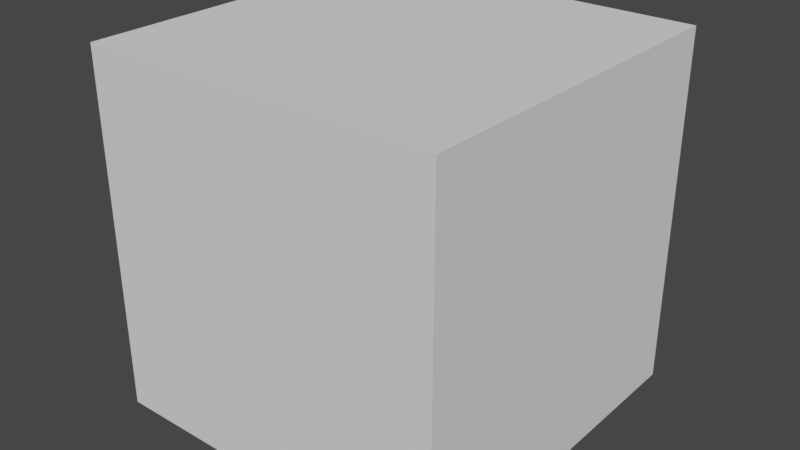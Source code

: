 # Source: Synapse9.blend  (saved by Blender 2.93.21; exported with 4.5.12 LTS)
import bpy
from mathutils import Matrix  # noqa: F401  (used for matrix-valued properties, if any)

bpy.ops.wm.read_factory_settings(use_empty=True)
scene = bpy.context.scene
scene.name = 'Scene'

# ---- collections
col_collection = bpy.data.collections.new('Collection'); scene.collection.children.link(col_collection)

# ---- materials (node trees are filled in below, after node groups)
mat_mol_glu_mat = bpy.data.materials.new('mol_glu_mat')
mat_mol_glu_mat.use_transparent_shadow = False
mat_mol_glu_mat.diffuse_color = (1.0, 0.0, 0.0, 1.0)
mat_mol_nmdar_0_mat = bpy.data.materials.new('mol_NMDAR_0_mat')
mat_mol_nmdar_0_mat.use_transparent_shadow = False
mat_mol_nmdar_0_mat.diffuse_color = (0.0, 1.0, 0.0, 1.0)
mat_mol_nmdar_1_mat = bpy.data.materials.new('mol_NMDAR_1_mat')
mat_mol_nmdar_1_mat.use_transparent_shadow = False
mat_mol_nmdar_1_mat.diffuse_color = (0.0, 0.0, 1.0, 1.0)
mat_mol_nmdar_2_mat = bpy.data.materials.new('mol_NMDAR_2_mat')
mat_mol_nmdar_2_mat.use_transparent_shadow = False
mat_mol_nmdar_2_mat.diffuse_color = (0.0, 1.0, 1.0, 1.0)
mat_mol_nmdar_d_mat = bpy.data.materials.new('mol_NMDAR_D_mat')
mat_mol_nmdar_d_mat.use_transparent_shadow = False
mat_mol_nmdar_d_mat.diffuse_color = (1.0, 0.0, 1.0, 1.0)
mat_mol_nmdar_0b_mat = bpy.data.materials.new('mol_NMDAR_0B_mat')
mat_mol_nmdar_0b_mat.use_transparent_shadow = False
mat_mol_nmdar_0b_mat.diffuse_color = (1.0, 1.0, 0.0, 1.0)
mat_mol_nmdar_1b_mat = bpy.data.materials.new('mol_NMDAR_1B_mat')
mat_mol_nmdar_1b_mat.use_transparent_shadow = False
mat_mol_nmdar_1b_mat.diffuse_color = (1.0, 1.0, 1.0, 1.0)
mat_mol_nmdar_2b_mat = bpy.data.materials.new('mol_NMDAR_2B_mat')
mat_mol_nmdar_2b_mat.use_transparent_shadow = False
mat_mol_nmdar_2b_mat.diffuse_color = (0.0, 0.0, 0.0, 1.0)
mat_mol_nmdar_db_mat = bpy.data.materials.new('mol_NMDAR_DB_mat')
mat_mol_nmdar_db_mat.use_transparent_shadow = False
mat_mol_nmdar_db_mat.diffuse_color = (1.0, 0.0, 0.0, 1.0)
mat_mol_nmdar_mat = bpy.data.materials.new('mol_NMDAR_mat')
mat_mol_nmdar_mat.use_transparent_shadow = False
mat_mol_nmdar_mat.diffuse_color = (0.0, 1.0, 0.0, 1.0)
mat_mol_nmdar_b_mat = bpy.data.materials.new('mol_NMDAR_B_mat')
mat_mol_nmdar_b_mat.use_transparent_shadow = False
mat_mol_nmdar_b_mat.diffuse_color = (0.0, 0.0, 1.0, 1.0)
mat_mol_ca2_mat = bpy.data.materials.new('mol_Ca2_mat')
mat_mol_ca2_mat.use_transparent_shadow = False
mat_mol_ca2_mat.diffuse_color = (0.0, 1.0, 1.0, 1.0)
mat_bnd_unset_mat_030 = bpy.data.materials.new('bnd_unset_mat.030')
mat_bnd_unset_mat_030.alpha_threshold = 0.0
mat_bnd_unset_mat_030.use_transparent_shadow = False
mat_bnd_unset_mat_030.roughness = 0.5
mat_1_mat_015 = bpy.data.materials.new('1_mat.015')
mat_1_mat_015.alpha_threshold = 0.0
mat_1_mat_015.use_transparent_shadow = False
mat_1_mat_015.diffuse_color = (0.3289, 0.1564, 0.8, 1.0)
mat_1_mat_015.roughness = 0.5
mat_bnd_unset_mat_031 = bpy.data.materials.new('bnd_unset_mat.031')
mat_bnd_unset_mat_031.use_transparent_shadow = False
mat_bnd_unset_mat_001 = bpy.data.materials.new('bnd_unset_mat.001')
mat_bnd_unset_mat_001.alpha_threshold = 0.0
mat_bnd_unset_mat_001.use_transparent_shadow = False
mat_bnd_unset_mat_001.roughness = 0.5
mat_1_mat_001 = bpy.data.materials.new('1_mat.001')
mat_1_mat_001.alpha_threshold = 0.0
mat_1_mat_001.use_transparent_shadow = False
mat_1_mat_001.diffuse_color = (0.3289, 0.1564, 0.8, 1.0)
mat_1_mat_001.roughness = 0.5
mat_bnd_unset_mat_002 = bpy.data.materials.new('bnd_unset_mat.002')
mat_bnd_unset_mat_002.use_transparent_shadow = False
mat_bnd_unset_mat_006 = bpy.data.materials.new('bnd_unset_mat.006')
mat_bnd_unset_mat_006.alpha_threshold = 0.0
mat_bnd_unset_mat_006.use_transparent_shadow = False
mat_bnd_unset_mat_006.roughness = 0.5
mat_1_mat_004 = bpy.data.materials.new('1_mat.004')
mat_1_mat_004.alpha_threshold = 0.0
mat_1_mat_004.use_transparent_shadow = False
mat_1_mat_004.diffuse_color = (0.3289, 0.1564, 0.8, 1.0)
mat_1_mat_004.roughness = 0.5
mat_bnd_unset_mat_005 = bpy.data.materials.new('bnd_unset_mat.005')
mat_bnd_unset_mat_005.use_transparent_shadow = False
mat_bnd_unset_mat_004 = bpy.data.materials.new('bnd_unset_mat.004')
mat_bnd_unset_mat_004.alpha_threshold = 0.0
mat_bnd_unset_mat_004.use_transparent_shadow = False
mat_bnd_unset_mat_004.roughness = 0.5
mat_1_mat_002 = bpy.data.materials.new('1_mat.002')
mat_1_mat_002.alpha_threshold = 0.0
mat_1_mat_002.use_transparent_shadow = False
mat_1_mat_002.diffuse_color = (0.3289, 0.1564, 0.8, 1.0)
mat_1_mat_002.roughness = 0.5
mat_bnd_unset_mat_003 = bpy.data.materials.new('bnd_unset_mat.003')
mat_bnd_unset_mat_003.use_transparent_shadow = False

# ---- material node trees
mat_1_mat_015.use_nodes = True; mat_1_mat_015.node_tree.nodes.clear()
_N = mat_1_mat_015.node_tree.nodes; _L = mat_1_mat_015.node_tree.links
n0 = _N.new('ShaderNodeOutputMaterial'); n0.name = 'Material Output'; n0.location = (305, 301)
n1 = _N.new('ShaderNodeBsdfDiffuse'); n1.name = 'Diffuse BSDF'; n1.location = (15, 301)
n2 = _N.new('ShaderNodeAttribute'); n2.name = 'Attribute'; n2.location = (-204, 342)
n2.attribute_name = 'MDSBK1'
n3 = _N.new('ShaderNodeAttribute'); n3.name = 'Attribute.001'; n3.location = (-203, 215)
n3.attribute_name = 'MDSBK2'
_L.new(n1.outputs[0], n0.inputs[0])
_L.new(n2.outputs[0], n1.inputs[0])
n0.is_active_output = True
mat_1_mat_001.use_nodes = True; mat_1_mat_001.node_tree.nodes.clear()
_N = mat_1_mat_001.node_tree.nodes; _L = mat_1_mat_001.node_tree.links
n0 = _N.new('ShaderNodeOutputMaterial'); n0.name = 'Material Output'; n0.location = (305, 301)
n1 = _N.new('ShaderNodeBsdfDiffuse'); n1.name = 'Diffuse BSDF'; n1.location = (15, 301)
n2 = _N.new('ShaderNodeAttribute'); n2.name = 'Attribute'; n2.location = (-204, 342)
n2.attribute_name = 'MDSBK1'
n3 = _N.new('ShaderNodeAttribute'); n3.name = 'Attribute.001'; n3.location = (-203, 215)
n3.attribute_name = 'MDSBK2'
_L.new(n1.outputs[0], n0.inputs[0])
_L.new(n2.outputs[0], n1.inputs[0])
n0.is_active_output = True
mat_1_mat_004.use_nodes = True; mat_1_mat_004.node_tree.nodes.clear()
_N = mat_1_mat_004.node_tree.nodes; _L = mat_1_mat_004.node_tree.links
n0 = _N.new('ShaderNodeOutputMaterial'); n0.name = 'Material Output'; n0.location = (305, 301)
n1 = _N.new('ShaderNodeBsdfDiffuse'); n1.name = 'Diffuse BSDF'; n1.location = (15, 301)
n2 = _N.new('ShaderNodeAttribute'); n2.name = 'Attribute'; n2.location = (-204, 342)
n2.attribute_name = 'MDSBK1'
n3 = _N.new('ShaderNodeAttribute'); n3.name = 'Attribute.001'; n3.location = (-203, 215)
n3.attribute_name = 'MDSBK2'
_L.new(n1.outputs[0], n0.inputs[0])
_L.new(n2.outputs[0], n1.inputs[0])
n0.is_active_output = True
mat_1_mat_002.use_nodes = True; mat_1_mat_002.node_tree.nodes.clear()
_N = mat_1_mat_002.node_tree.nodes; _L = mat_1_mat_002.node_tree.links
n0 = _N.new('ShaderNodeOutputMaterial'); n0.name = 'Material Output'; n0.location = (305, 301)
n1 = _N.new('ShaderNodeBsdfDiffuse'); n1.name = 'Diffuse BSDF'; n1.location = (15, 301)
n2 = _N.new('ShaderNodeAttribute'); n2.name = 'Attribute'; n2.location = (-204, 342)
n2.attribute_name = 'MDSBK1'
n3 = _N.new('ShaderNodeAttribute'); n3.name = 'Attribute.001'; n3.location = (-203, 215)
n3.attribute_name = 'MDSBK2'
_L.new(n1.outputs[0], n0.inputs[0])
_L.new(n2.outputs[0], n1.inputs[0])
n0.is_active_output = True

# ---- world
world_world = bpy.data.worlds.new('World'); scene.world = world_world
world_world.use_nodes = True; world_world.node_tree.nodes.clear()
_N = world_world.node_tree.nodes; _L = world_world.node_tree.links
n0 = _N.new('ShaderNodeOutputWorld'); n0.name = 'World Output'; n0.location = (300, 300)
n1 = _N.new('ShaderNodeBackground'); n1.name = 'Background'; n1.location = (10, 300)
n1.inputs[0].default_value = (0.05088, 0.05088, 0.05088, 1.0)
_L.new(n1.outputs[0], n0.inputs[0])
n0.is_active_output = True
world_world.color = (0.05088, 0.05088, 0.05088)
world_world.use_sun_shadow = False
world_world.sun_shadow_jitter_overblur = 0.0

# ---- meshes
me_mol_glu_shape = bpy.data.meshes.new('mol_glu_shape')
me_mol_glu_shape.from_pydata([(0.0, 0.0, -0.005), (0.003618, -0.002629, -0.002236), (-0.001382, -0.004253, -0.002236), (-0.004472, 0.0, -0.002236), (-0.001382, 0.004253, -0.002236), (0.003618, 0.002629, -0.002236), (0.001382, -0.004253, 0.002236), (-0.003618, -0.002629, 0.002236), (-0.003618, 0.002629, 0.002236), (0.001382, 0.004253, 0.002236), (0.004472, 0.0, 0.002236), (0.0, 0.0, 0.005), (-0.0008123, -0.0025, -0.004253), (0.002127, -0.001545, -0.004253), (0.001314, -0.004045, -0.002629), (0.002127, 0.001545, -0.004253), (0.004253, 0.0, -0.002629), (-0.002629, 0.0, -0.004253), (-0.003441, -0.0025, -0.002629), (-0.0008123, 0.0025, -0.004253), (-0.003441, 0.0025, -0.002629), (0.001314, 0.004045, -0.002629), (0.004755, 0.001545, 0.0), (0.004755, -0.001545, 0.0), (0.002939, -0.004045, 0.0), (0.0, -0.005, 0.0), (-0.002939, -0.004045, 0.0), (-0.004755, -0.001545, 0.0), (-0.004755, 0.001545, 0.0), (-0.002939, 0.004045, 0.0), (0.0, 0.005, 0.0), (0.002939, 0.004045, 0.0), (0.003441, -0.0025, 0.002629), (-0.001314, -0.004045, 0.002629), (-0.004253, 0.0, 0.002629), (-0.001314, 0.004045, 0.002629), (0.003441, 0.0025, 0.002629), (0.002629, 0.0, 0.004253), (0.0008123, -0.0025, 0.004253), (-0.002127, -0.001545, 0.004253), (-0.002127, 0.001545, 0.004253), (0.0008123, 0.0025, 0.004253)], [], [(14, 2, 12), (12, 13, 14), (1, 14, 13), (12, 0, 13), (16, 1, 13), (13, 15, 16), (5, 16, 15), (13, 0, 15), (18, 3, 17), (17, 12, 18), (2, 18, 12), (17, 0, 12), (20, 4, 19), (19, 17, 20), (3, 20, 17), (19, 0, 17), (21, 5, 15), (15, 19, 21), (4, 21, 19), (15, 0, 19), (23, 1, 16), (16, 22, 23), (10, 23, 22), (22, 16, 5), (25, 2, 14), (14, 24, 25), (6, 25, 24), (24, 14, 1), (27, 3, 18), (18, 26, 27), (7, 27, 26), (26, 18, 2), (29, 4, 20), (20, 28, 29), (8, 29, 28), (28, 20, 3), (31, 5, 21), (21, 30, 31), (9, 31, 30), (30, 21, 4), (32, 6, 24), (24, 23, 32), (10, 32, 23), (23, 24, 1), (33, 7, 26), (26, 25, 33), (6, 33, 25), (25, 26, 2), (34, 8, 28), (28, 27, 34), (7, 34, 27), (27, 28, 3), (35, 9, 30), (30, 29, 35), (8, 35, 29), (29, 30, 4), (36, 10, 22), (22, 31, 36), (9, 36, 31), (31, 22, 5), (38, 6, 32), (32, 37, 38), (11, 38, 37), (37, 32, 10), (39, 7, 33), (33, 38, 39), (11, 39, 38), (38, 33, 6), (40, 8, 34), (34, 39, 40), (11, 40, 39), (39, 34, 7), (41, 9, 35), (35, 40, 41), (11, 41, 40), (40, 35, 8), (37, 10, 36), (36, 41, 37), (11, 37, 41), (41, 36, 9)])
me_mol_glu_shape.materials.append(mat_mol_glu_mat)
me_mol_glu_shape.use_remesh_fix_poles = True
me_mol_glu_shape.use_remesh_preserve_attributes = False
me_mol_glu_shape.update()
me_mol_nmdar_0_shape = bpy.data.meshes.new('mol_NMDAR_0_shape')
me_mol_nmdar_0_shape.from_pydata([(0.0, 0.0, -0.005), (0.003618, -0.002629, -0.002236), (-0.001382, -0.004253, -0.002236), (-0.004472, 0.0, -0.002236), (-0.001382, 0.004253, -0.002236), (0.003618, 0.002629, -0.002236), (0.001382, -0.004253, 0.002236), (-0.003618, -0.002629, 0.002236), (-0.003618, 0.002629, 0.002236), (0.001382, 0.004253, 0.002236), (0.004472, 0.0, 0.002236), (0.0, 0.0, 0.005), (-0.0008123, -0.0025, -0.004253), (0.002127, -0.001545, -0.004253), (0.001314, -0.004045, -0.002629), (0.002127, 0.001545, -0.004253), (0.004253, 0.0, -0.002629), (-0.002629, 0.0, -0.004253), (-0.003441, -0.0025, -0.002629), (-0.0008123, 0.0025, -0.004253), (-0.003441, 0.0025, -0.002629), (0.001314, 0.004045, -0.002629), (0.004755, 0.001545, 0.0), (0.004755, -0.001545, 0.0), (0.002939, -0.004045, 0.0), (0.0, -0.005, 0.0), (-0.002939, -0.004045, 0.0), (-0.004755, -0.001545, 0.0), (-0.004755, 0.001545, 0.0), (-0.002939, 0.004045, 0.0), (0.0, 0.005, 0.0), (0.002939, 0.004045, 0.0), (0.003441, -0.0025, 0.002629), (-0.001314, -0.004045, 0.002629), (-0.004253, 0.0, 0.002629), (-0.001314, 0.004045, 0.002629), (0.003441, 0.0025, 0.002629), (0.002629, 0.0, 0.004253), (0.0008123, -0.0025, 0.004253), (-0.002127, -0.001545, 0.004253), (-0.002127, 0.001545, 0.004253), (0.0008123, 0.0025, 0.004253)], [], [(14, 2, 12), (12, 13, 14), (1, 14, 13), (12, 0, 13), (16, 1, 13), (13, 15, 16), (5, 16, 15), (13, 0, 15), (18, 3, 17), (17, 12, 18), (2, 18, 12), (17, 0, 12), (20, 4, 19), (19, 17, 20), (3, 20, 17), (19, 0, 17), (21, 5, 15), (15, 19, 21), (4, 21, 19), (15, 0, 19), (23, 1, 16), (16, 22, 23), (10, 23, 22), (22, 16, 5), (25, 2, 14), (14, 24, 25), (6, 25, 24), (24, 14, 1), (27, 3, 18), (18, 26, 27), (7, 27, 26), (26, 18, 2), (29, 4, 20), (20, 28, 29), (8, 29, 28), (28, 20, 3), (31, 5, 21), (21, 30, 31), (9, 31, 30), (30, 21, 4), (32, 6, 24), (24, 23, 32), (10, 32, 23), (23, 24, 1), (33, 7, 26), (26, 25, 33), (6, 33, 25), (25, 26, 2), (34, 8, 28), (28, 27, 34), (7, 34, 27), (27, 28, 3), (35, 9, 30), (30, 29, 35), (8, 35, 29), (29, 30, 4), (36, 10, 22), (22, 31, 36), (9, 36, 31), (31, 22, 5), (38, 6, 32), (32, 37, 38), (11, 38, 37), (37, 32, 10), (39, 7, 33), (33, 38, 39), (11, 39, 38), (38, 33, 6), (40, 8, 34), (34, 39, 40), (11, 40, 39), (39, 34, 7), (41, 9, 35), (35, 40, 41), (11, 41, 40), (40, 35, 8), (37, 10, 36), (36, 41, 37), (11, 37, 41), (41, 36, 9)])
me_mol_nmdar_0_shape.materials.append(mat_mol_nmdar_0_mat)
me_mol_nmdar_0_shape.use_remesh_fix_poles = True
me_mol_nmdar_0_shape.use_remesh_preserve_attributes = False
me_mol_nmdar_0_shape.update()
me_mol_nmdar_1_shape = bpy.data.meshes.new('mol_NMDAR_1_shape')
me_mol_nmdar_1_shape.from_pydata([(0.0, 0.0, -0.005), (0.003618, -0.002629, -0.002236), (-0.001382, -0.004253, -0.002236), (-0.004472, 0.0, -0.002236), (-0.001382, 0.004253, -0.002236), (0.003618, 0.002629, -0.002236), (0.001382, -0.004253, 0.002236), (-0.003618, -0.002629, 0.002236), (-0.003618, 0.002629, 0.002236), (0.001382, 0.004253, 0.002236), (0.004472, 0.0, 0.002236), (0.0, 0.0, 0.005), (-0.0008123, -0.0025, -0.004253), (0.002127, -0.001545, -0.004253), (0.001314, -0.004045, -0.002629), (0.002127, 0.001545, -0.004253), (0.004253, 0.0, -0.002629), (-0.002629, 0.0, -0.004253), (-0.003441, -0.0025, -0.002629), (-0.0008123, 0.0025, -0.004253), (-0.003441, 0.0025, -0.002629), (0.001314, 0.004045, -0.002629), (0.004755, 0.001545, 0.0), (0.004755, -0.001545, 0.0), (0.002939, -0.004045, 0.0), (0.0, -0.005, 0.0), (-0.002939, -0.004045, 0.0), (-0.004755, -0.001545, 0.0), (-0.004755, 0.001545, 0.0), (-0.002939, 0.004045, 0.0), (0.0, 0.005, 0.0), (0.002939, 0.004045, 0.0), (0.003441, -0.0025, 0.002629), (-0.001314, -0.004045, 0.002629), (-0.004253, 0.0, 0.002629), (-0.001314, 0.004045, 0.002629), (0.003441, 0.0025, 0.002629), (0.002629, 0.0, 0.004253), (0.0008123, -0.0025, 0.004253), (-0.002127, -0.001545, 0.004253), (-0.002127, 0.001545, 0.004253), (0.0008123, 0.0025, 0.004253)], [], [(14, 2, 12), (12, 13, 14), (1, 14, 13), (12, 0, 13), (16, 1, 13), (13, 15, 16), (5, 16, 15), (13, 0, 15), (18, 3, 17), (17, 12, 18), (2, 18, 12), (17, 0, 12), (20, 4, 19), (19, 17, 20), (3, 20, 17), (19, 0, 17), (21, 5, 15), (15, 19, 21), (4, 21, 19), (15, 0, 19), (23, 1, 16), (16, 22, 23), (10, 23, 22), (22, 16, 5), (25, 2, 14), (14, 24, 25), (6, 25, 24), (24, 14, 1), (27, 3, 18), (18, 26, 27), (7, 27, 26), (26, 18, 2), (29, 4, 20), (20, 28, 29), (8, 29, 28), (28, 20, 3), (31, 5, 21), (21, 30, 31), (9, 31, 30), (30, 21, 4), (32, 6, 24), (24, 23, 32), (10, 32, 23), (23, 24, 1), (33, 7, 26), (26, 25, 33), (6, 33, 25), (25, 26, 2), (34, 8, 28), (28, 27, 34), (7, 34, 27), (27, 28, 3), (35, 9, 30), (30, 29, 35), (8, 35, 29), (29, 30, 4), (36, 10, 22), (22, 31, 36), (9, 36, 31), (31, 22, 5), (38, 6, 32), (32, 37, 38), (11, 38, 37), (37, 32, 10), (39, 7, 33), (33, 38, 39), (11, 39, 38), (38, 33, 6), (40, 8, 34), (34, 39, 40), (11, 40, 39), (39, 34, 7), (41, 9, 35), (35, 40, 41), (11, 41, 40), (40, 35, 8), (37, 10, 36), (36, 41, 37), (11, 37, 41), (41, 36, 9)])
me_mol_nmdar_1_shape.materials.append(mat_mol_nmdar_1_mat)
me_mol_nmdar_1_shape.use_remesh_fix_poles = True
me_mol_nmdar_1_shape.use_remesh_preserve_attributes = False
me_mol_nmdar_1_shape.update()
me_mol_nmdar_2_shape = bpy.data.meshes.new('mol_NMDAR_2_shape')
me_mol_nmdar_2_shape.from_pydata([(0.0, 0.0, -0.005), (0.003618, -0.002629, -0.002236), (-0.001382, -0.004253, -0.002236), (-0.004472, 0.0, -0.002236), (-0.001382, 0.004253, -0.002236), (0.003618, 0.002629, -0.002236), (0.001382, -0.004253, 0.002236), (-0.003618, -0.002629, 0.002236), (-0.003618, 0.002629, 0.002236), (0.001382, 0.004253, 0.002236), (0.004472, 0.0, 0.002236), (0.0, 0.0, 0.005), (-0.0008123, -0.0025, -0.004253), (0.002127, -0.001545, -0.004253), (0.001314, -0.004045, -0.002629), (0.002127, 0.001545, -0.004253), (0.004253, 0.0, -0.002629), (-0.002629, 0.0, -0.004253), (-0.003441, -0.0025, -0.002629), (-0.0008123, 0.0025, -0.004253), (-0.003441, 0.0025, -0.002629), (0.001314, 0.004045, -0.002629), (0.004755, 0.001545, 0.0), (0.004755, -0.001545, 0.0), (0.002939, -0.004045, 0.0), (0.0, -0.005, 0.0), (-0.002939, -0.004045, 0.0), (-0.004755, -0.001545, 0.0), (-0.004755, 0.001545, 0.0), (-0.002939, 0.004045, 0.0), (0.0, 0.005, 0.0), (0.002939, 0.004045, 0.0), (0.003441, -0.0025, 0.002629), (-0.001314, -0.004045, 0.002629), (-0.004253, 0.0, 0.002629), (-0.001314, 0.004045, 0.002629), (0.003441, 0.0025, 0.002629), (0.002629, 0.0, 0.004253), (0.0008123, -0.0025, 0.004253), (-0.002127, -0.001545, 0.004253), (-0.002127, 0.001545, 0.004253), (0.0008123, 0.0025, 0.004253)], [], [(14, 2, 12), (12, 13, 14), (1, 14, 13), (12, 0, 13), (16, 1, 13), (13, 15, 16), (5, 16, 15), (13, 0, 15), (18, 3, 17), (17, 12, 18), (2, 18, 12), (17, 0, 12), (20, 4, 19), (19, 17, 20), (3, 20, 17), (19, 0, 17), (21, 5, 15), (15, 19, 21), (4, 21, 19), (15, 0, 19), (23, 1, 16), (16, 22, 23), (10, 23, 22), (22, 16, 5), (25, 2, 14), (14, 24, 25), (6, 25, 24), (24, 14, 1), (27, 3, 18), (18, 26, 27), (7, 27, 26), (26, 18, 2), (29, 4, 20), (20, 28, 29), (8, 29, 28), (28, 20, 3), (31, 5, 21), (21, 30, 31), (9, 31, 30), (30, 21, 4), (32, 6, 24), (24, 23, 32), (10, 32, 23), (23, 24, 1), (33, 7, 26), (26, 25, 33), (6, 33, 25), (25, 26, 2), (34, 8, 28), (28, 27, 34), (7, 34, 27), (27, 28, 3), (35, 9, 30), (30, 29, 35), (8, 35, 29), (29, 30, 4), (36, 10, 22), (22, 31, 36), (9, 36, 31), (31, 22, 5), (38, 6, 32), (32, 37, 38), (11, 38, 37), (37, 32, 10), (39, 7, 33), (33, 38, 39), (11, 39, 38), (38, 33, 6), (40, 8, 34), (34, 39, 40), (11, 40, 39), (39, 34, 7), (41, 9, 35), (35, 40, 41), (11, 41, 40), (40, 35, 8), (37, 10, 36), (36, 41, 37), (11, 37, 41), (41, 36, 9)])
me_mol_nmdar_2_shape.materials.append(mat_mol_nmdar_2_mat)
me_mol_nmdar_2_shape.use_remesh_fix_poles = True
me_mol_nmdar_2_shape.use_remesh_preserve_attributes = False
me_mol_nmdar_2_shape.update()
me_mol_nmdar_d_shape = bpy.data.meshes.new('mol_NMDAR_D_shape')
me_mol_nmdar_d_shape.from_pydata([(0.0, 0.0, -0.005), (0.003618, -0.002629, -0.002236), (-0.001382, -0.004253, -0.002236), (-0.004472, 0.0, -0.002236), (-0.001382, 0.004253, -0.002236), (0.003618, 0.002629, -0.002236), (0.001382, -0.004253, 0.002236), (-0.003618, -0.002629, 0.002236), (-0.003618, 0.002629, 0.002236), (0.001382, 0.004253, 0.002236), (0.004472, 0.0, 0.002236), (0.0, 0.0, 0.005), (-0.0008123, -0.0025, -0.004253), (0.002127, -0.001545, -0.004253), (0.001314, -0.004045, -0.002629), (0.002127, 0.001545, -0.004253), (0.004253, 0.0, -0.002629), (-0.002629, 0.0, -0.004253), (-0.003441, -0.0025, -0.002629), (-0.0008123, 0.0025, -0.004253), (-0.003441, 0.0025, -0.002629), (0.001314, 0.004045, -0.002629), (0.004755, 0.001545, 0.0), (0.004755, -0.001545, 0.0), (0.002939, -0.004045, 0.0), (0.0, -0.005, 0.0), (-0.002939, -0.004045, 0.0), (-0.004755, -0.001545, 0.0), (-0.004755, 0.001545, 0.0), (-0.002939, 0.004045, 0.0), (0.0, 0.005, 0.0), (0.002939, 0.004045, 0.0), (0.003441, -0.0025, 0.002629), (-0.001314, -0.004045, 0.002629), (-0.004253, 0.0, 0.002629), (-0.001314, 0.004045, 0.002629), (0.003441, 0.0025, 0.002629), (0.002629, 0.0, 0.004253), (0.0008123, -0.0025, 0.004253), (-0.002127, -0.001545, 0.004253), (-0.002127, 0.001545, 0.004253), (0.0008123, 0.0025, 0.004253)], [], [(14, 2, 12), (12, 13, 14), (1, 14, 13), (12, 0, 13), (16, 1, 13), (13, 15, 16), (5, 16, 15), (13, 0, 15), (18, 3, 17), (17, 12, 18), (2, 18, 12), (17, 0, 12), (20, 4, 19), (19, 17, 20), (3, 20, 17), (19, 0, 17), (21, 5, 15), (15, 19, 21), (4, 21, 19), (15, 0, 19), (23, 1, 16), (16, 22, 23), (10, 23, 22), (22, 16, 5), (25, 2, 14), (14, 24, 25), (6, 25, 24), (24, 14, 1), (27, 3, 18), (18, 26, 27), (7, 27, 26), (26, 18, 2), (29, 4, 20), (20, 28, 29), (8, 29, 28), (28, 20, 3), (31, 5, 21), (21, 30, 31), (9, 31, 30), (30, 21, 4), (32, 6, 24), (24, 23, 32), (10, 32, 23), (23, 24, 1), (33, 7, 26), (26, 25, 33), (6, 33, 25), (25, 26, 2), (34, 8, 28), (28, 27, 34), (7, 34, 27), (27, 28, 3), (35, 9, 30), (30, 29, 35), (8, 35, 29), (29, 30, 4), (36, 10, 22), (22, 31, 36), (9, 36, 31), (31, 22, 5), (38, 6, 32), (32, 37, 38), (11, 38, 37), (37, 32, 10), (39, 7, 33), (33, 38, 39), (11, 39, 38), (38, 33, 6), (40, 8, 34), (34, 39, 40), (11, 40, 39), (39, 34, 7), (41, 9, 35), (35, 40, 41), (11, 41, 40), (40, 35, 8), (37, 10, 36), (36, 41, 37), (11, 37, 41), (41, 36, 9)])
me_mol_nmdar_d_shape.materials.append(mat_mol_nmdar_d_mat)
me_mol_nmdar_d_shape.use_remesh_fix_poles = True
me_mol_nmdar_d_shape.use_remesh_preserve_attributes = False
me_mol_nmdar_d_shape.update()
me_mol_nmdar_0b_shape = bpy.data.meshes.new('mol_NMDAR_0B_shape')
me_mol_nmdar_0b_shape.from_pydata([(0.0, 0.0, -0.005), (0.003618, -0.002629, -0.002236), (-0.001382, -0.004253, -0.002236), (-0.004472, 0.0, -0.002236), (-0.001382, 0.004253, -0.002236), (0.003618, 0.002629, -0.002236), (0.001382, -0.004253, 0.002236), (-0.003618, -0.002629, 0.002236), (-0.003618, 0.002629, 0.002236), (0.001382, 0.004253, 0.002236), (0.004472, 0.0, 0.002236), (0.0, 0.0, 0.005), (-0.0008123, -0.0025, -0.004253), (0.002127, -0.001545, -0.004253), (0.001314, -0.004045, -0.002629), (0.002127, 0.001545, -0.004253), (0.004253, 0.0, -0.002629), (-0.002629, 0.0, -0.004253), (-0.003441, -0.0025, -0.002629), (-0.0008123, 0.0025, -0.004253), (-0.003441, 0.0025, -0.002629), (0.001314, 0.004045, -0.002629), (0.004755, 0.001545, 0.0), (0.004755, -0.001545, 0.0), (0.002939, -0.004045, 0.0), (0.0, -0.005, 0.0), (-0.002939, -0.004045, 0.0), (-0.004755, -0.001545, 0.0), (-0.004755, 0.001545, 0.0), (-0.002939, 0.004045, 0.0), (0.0, 0.005, 0.0), (0.002939, 0.004045, 0.0), (0.003441, -0.0025, 0.002629), (-0.001314, -0.004045, 0.002629), (-0.004253, 0.0, 0.002629), (-0.001314, 0.004045, 0.002629), (0.003441, 0.0025, 0.002629), (0.002629, 0.0, 0.004253), (0.0008123, -0.0025, 0.004253), (-0.002127, -0.001545, 0.004253), (-0.002127, 0.001545, 0.004253), (0.0008123, 0.0025, 0.004253)], [], [(14, 2, 12), (12, 13, 14), (1, 14, 13), (12, 0, 13), (16, 1, 13), (13, 15, 16), (5, 16, 15), (13, 0, 15), (18, 3, 17), (17, 12, 18), (2, 18, 12), (17, 0, 12), (20, 4, 19), (19, 17, 20), (3, 20, 17), (19, 0, 17), (21, 5, 15), (15, 19, 21), (4, 21, 19), (15, 0, 19), (23, 1, 16), (16, 22, 23), (10, 23, 22), (22, 16, 5), (25, 2, 14), (14, 24, 25), (6, 25, 24), (24, 14, 1), (27, 3, 18), (18, 26, 27), (7, 27, 26), (26, 18, 2), (29, 4, 20), (20, 28, 29), (8, 29, 28), (28, 20, 3), (31, 5, 21), (21, 30, 31), (9, 31, 30), (30, 21, 4), (32, 6, 24), (24, 23, 32), (10, 32, 23), (23, 24, 1), (33, 7, 26), (26, 25, 33), (6, 33, 25), (25, 26, 2), (34, 8, 28), (28, 27, 34), (7, 34, 27), (27, 28, 3), (35, 9, 30), (30, 29, 35), (8, 35, 29), (29, 30, 4), (36, 10, 22), (22, 31, 36), (9, 36, 31), (31, 22, 5), (38, 6, 32), (32, 37, 38), (11, 38, 37), (37, 32, 10), (39, 7, 33), (33, 38, 39), (11, 39, 38), (38, 33, 6), (40, 8, 34), (34, 39, 40), (11, 40, 39), (39, 34, 7), (41, 9, 35), (35, 40, 41), (11, 41, 40), (40, 35, 8), (37, 10, 36), (36, 41, 37), (11, 37, 41), (41, 36, 9)])
me_mol_nmdar_0b_shape.materials.append(mat_mol_nmdar_0b_mat)
me_mol_nmdar_0b_shape.use_remesh_fix_poles = True
me_mol_nmdar_0b_shape.use_remesh_preserve_attributes = False
me_mol_nmdar_0b_shape.update()
me_mol_nmdar_1b_shape = bpy.data.meshes.new('mol_NMDAR_1B_shape')
me_mol_nmdar_1b_shape.from_pydata([(0.0, 0.0, -0.005), (0.003618, -0.002629, -0.002236), (-0.001382, -0.004253, -0.002236), (-0.004472, 0.0, -0.002236), (-0.001382, 0.004253, -0.002236), (0.003618, 0.002629, -0.002236), (0.001382, -0.004253, 0.002236), (-0.003618, -0.002629, 0.002236), (-0.003618, 0.002629, 0.002236), (0.001382, 0.004253, 0.002236), (0.004472, 0.0, 0.002236), (0.0, 0.0, 0.005), (-0.0008123, -0.0025, -0.004253), (0.002127, -0.001545, -0.004253), (0.001314, -0.004045, -0.002629), (0.002127, 0.001545, -0.004253), (0.004253, 0.0, -0.002629), (-0.002629, 0.0, -0.004253), (-0.003441, -0.0025, -0.002629), (-0.0008123, 0.0025, -0.004253), (-0.003441, 0.0025, -0.002629), (0.001314, 0.004045, -0.002629), (0.004755, 0.001545, 0.0), (0.004755, -0.001545, 0.0), (0.002939, -0.004045, 0.0), (0.0, -0.005, 0.0), (-0.002939, -0.004045, 0.0), (-0.004755, -0.001545, 0.0), (-0.004755, 0.001545, 0.0), (-0.002939, 0.004045, 0.0), (0.0, 0.005, 0.0), (0.002939, 0.004045, 0.0), (0.003441, -0.0025, 0.002629), (-0.001314, -0.004045, 0.002629), (-0.004253, 0.0, 0.002629), (-0.001314, 0.004045, 0.002629), (0.003441, 0.0025, 0.002629), (0.002629, 0.0, 0.004253), (0.0008123, -0.0025, 0.004253), (-0.002127, -0.001545, 0.004253), (-0.002127, 0.001545, 0.004253), (0.0008123, 0.0025, 0.004253)], [], [(14, 2, 12), (12, 13, 14), (1, 14, 13), (12, 0, 13), (16, 1, 13), (13, 15, 16), (5, 16, 15), (13, 0, 15), (18, 3, 17), (17, 12, 18), (2, 18, 12), (17, 0, 12), (20, 4, 19), (19, 17, 20), (3, 20, 17), (19, 0, 17), (21, 5, 15), (15, 19, 21), (4, 21, 19), (15, 0, 19), (23, 1, 16), (16, 22, 23), (10, 23, 22), (22, 16, 5), (25, 2, 14), (14, 24, 25), (6, 25, 24), (24, 14, 1), (27, 3, 18), (18, 26, 27), (7, 27, 26), (26, 18, 2), (29, 4, 20), (20, 28, 29), (8, 29, 28), (28, 20, 3), (31, 5, 21), (21, 30, 31), (9, 31, 30), (30, 21, 4), (32, 6, 24), (24, 23, 32), (10, 32, 23), (23, 24, 1), (33, 7, 26), (26, 25, 33), (6, 33, 25), (25, 26, 2), (34, 8, 28), (28, 27, 34), (7, 34, 27), (27, 28, 3), (35, 9, 30), (30, 29, 35), (8, 35, 29), (29, 30, 4), (36, 10, 22), (22, 31, 36), (9, 36, 31), (31, 22, 5), (38, 6, 32), (32, 37, 38), (11, 38, 37), (37, 32, 10), (39, 7, 33), (33, 38, 39), (11, 39, 38), (38, 33, 6), (40, 8, 34), (34, 39, 40), (11, 40, 39), (39, 34, 7), (41, 9, 35), (35, 40, 41), (11, 41, 40), (40, 35, 8), (37, 10, 36), (36, 41, 37), (11, 37, 41), (41, 36, 9)])
me_mol_nmdar_1b_shape.materials.append(mat_mol_nmdar_1b_mat)
me_mol_nmdar_1b_shape.use_remesh_fix_poles = True
me_mol_nmdar_1b_shape.use_remesh_preserve_attributes = False
me_mol_nmdar_1b_shape.update()
me_mol_nmdar_2b_shape = bpy.data.meshes.new('mol_NMDAR_2B_shape')
me_mol_nmdar_2b_shape.from_pydata([(0.0, 0.0, -0.005), (0.003618, -0.002629, -0.002236), (-0.001382, -0.004253, -0.002236), (-0.004472, 0.0, -0.002236), (-0.001382, 0.004253, -0.002236), (0.003618, 0.002629, -0.002236), (0.001382, -0.004253, 0.002236), (-0.003618, -0.002629, 0.002236), (-0.003618, 0.002629, 0.002236), (0.001382, 0.004253, 0.002236), (0.004472, 0.0, 0.002236), (0.0, 0.0, 0.005), (-0.0008123, -0.0025, -0.004253), (0.002127, -0.001545, -0.004253), (0.001314, -0.004045, -0.002629), (0.002127, 0.001545, -0.004253), (0.004253, 0.0, -0.002629), (-0.002629, 0.0, -0.004253), (-0.003441, -0.0025, -0.002629), (-0.0008123, 0.0025, -0.004253), (-0.003441, 0.0025, -0.002629), (0.001314, 0.004045, -0.002629), (0.004755, 0.001545, 0.0), (0.004755, -0.001545, 0.0), (0.002939, -0.004045, 0.0), (0.0, -0.005, 0.0), (-0.002939, -0.004045, 0.0), (-0.004755, -0.001545, 0.0), (-0.004755, 0.001545, 0.0), (-0.002939, 0.004045, 0.0), (0.0, 0.005, 0.0), (0.002939, 0.004045, 0.0), (0.003441, -0.0025, 0.002629), (-0.001314, -0.004045, 0.002629), (-0.004253, 0.0, 0.002629), (-0.001314, 0.004045, 0.002629), (0.003441, 0.0025, 0.002629), (0.002629, 0.0, 0.004253), (0.0008123, -0.0025, 0.004253), (-0.002127, -0.001545, 0.004253), (-0.002127, 0.001545, 0.004253), (0.0008123, 0.0025, 0.004253)], [], [(14, 2, 12), (12, 13, 14), (1, 14, 13), (12, 0, 13), (16, 1, 13), (13, 15, 16), (5, 16, 15), (13, 0, 15), (18, 3, 17), (17, 12, 18), (2, 18, 12), (17, 0, 12), (20, 4, 19), (19, 17, 20), (3, 20, 17), (19, 0, 17), (21, 5, 15), (15, 19, 21), (4, 21, 19), (15, 0, 19), (23, 1, 16), (16, 22, 23), (10, 23, 22), (22, 16, 5), (25, 2, 14), (14, 24, 25), (6, 25, 24), (24, 14, 1), (27, 3, 18), (18, 26, 27), (7, 27, 26), (26, 18, 2), (29, 4, 20), (20, 28, 29), (8, 29, 28), (28, 20, 3), (31, 5, 21), (21, 30, 31), (9, 31, 30), (30, 21, 4), (32, 6, 24), (24, 23, 32), (10, 32, 23), (23, 24, 1), (33, 7, 26), (26, 25, 33), (6, 33, 25), (25, 26, 2), (34, 8, 28), (28, 27, 34), (7, 34, 27), (27, 28, 3), (35, 9, 30), (30, 29, 35), (8, 35, 29), (29, 30, 4), (36, 10, 22), (22, 31, 36), (9, 36, 31), (31, 22, 5), (38, 6, 32), (32, 37, 38), (11, 38, 37), (37, 32, 10), (39, 7, 33), (33, 38, 39), (11, 39, 38), (38, 33, 6), (40, 8, 34), (34, 39, 40), (11, 40, 39), (39, 34, 7), (41, 9, 35), (35, 40, 41), (11, 41, 40), (40, 35, 8), (37, 10, 36), (36, 41, 37), (11, 37, 41), (41, 36, 9)])
me_mol_nmdar_2b_shape.materials.append(mat_mol_nmdar_2b_mat)
me_mol_nmdar_2b_shape.use_remesh_fix_poles = True
me_mol_nmdar_2b_shape.use_remesh_preserve_attributes = False
me_mol_nmdar_2b_shape.update()
me_mol_nmdar_db_shape = bpy.data.meshes.new('mol_NMDAR_DB_shape')
me_mol_nmdar_db_shape.from_pydata([(0.0, 0.0, -0.005), (0.003618, -0.002629, -0.002236), (-0.001382, -0.004253, -0.002236), (-0.004472, 0.0, -0.002236), (-0.001382, 0.004253, -0.002236), (0.003618, 0.002629, -0.002236), (0.001382, -0.004253, 0.002236), (-0.003618, -0.002629, 0.002236), (-0.003618, 0.002629, 0.002236), (0.001382, 0.004253, 0.002236), (0.004472, 0.0, 0.002236), (0.0, 0.0, 0.005), (-0.0008123, -0.0025, -0.004253), (0.002127, -0.001545, -0.004253), (0.001314, -0.004045, -0.002629), (0.002127, 0.001545, -0.004253), (0.004253, 0.0, -0.002629), (-0.002629, 0.0, -0.004253), (-0.003441, -0.0025, -0.002629), (-0.0008123, 0.0025, -0.004253), (-0.003441, 0.0025, -0.002629), (0.001314, 0.004045, -0.002629), (0.004755, 0.001545, 0.0), (0.004755, -0.001545, 0.0), (0.002939, -0.004045, 0.0), (0.0, -0.005, 0.0), (-0.002939, -0.004045, 0.0), (-0.004755, -0.001545, 0.0), (-0.004755, 0.001545, 0.0), (-0.002939, 0.004045, 0.0), (0.0, 0.005, 0.0), (0.002939, 0.004045, 0.0), (0.003441, -0.0025, 0.002629), (-0.001314, -0.004045, 0.002629), (-0.004253, 0.0, 0.002629), (-0.001314, 0.004045, 0.002629), (0.003441, 0.0025, 0.002629), (0.002629, 0.0, 0.004253), (0.0008123, -0.0025, 0.004253), (-0.002127, -0.001545, 0.004253), (-0.002127, 0.001545, 0.004253), (0.0008123, 0.0025, 0.004253)], [], [(14, 2, 12), (12, 13, 14), (1, 14, 13), (12, 0, 13), (16, 1, 13), (13, 15, 16), (5, 16, 15), (13, 0, 15), (18, 3, 17), (17, 12, 18), (2, 18, 12), (17, 0, 12), (20, 4, 19), (19, 17, 20), (3, 20, 17), (19, 0, 17), (21, 5, 15), (15, 19, 21), (4, 21, 19), (15, 0, 19), (23, 1, 16), (16, 22, 23), (10, 23, 22), (22, 16, 5), (25, 2, 14), (14, 24, 25), (6, 25, 24), (24, 14, 1), (27, 3, 18), (18, 26, 27), (7, 27, 26), (26, 18, 2), (29, 4, 20), (20, 28, 29), (8, 29, 28), (28, 20, 3), (31, 5, 21), (21, 30, 31), (9, 31, 30), (30, 21, 4), (32, 6, 24), (24, 23, 32), (10, 32, 23), (23, 24, 1), (33, 7, 26), (26, 25, 33), (6, 33, 25), (25, 26, 2), (34, 8, 28), (28, 27, 34), (7, 34, 27), (27, 28, 3), (35, 9, 30), (30, 29, 35), (8, 35, 29), (29, 30, 4), (36, 10, 22), (22, 31, 36), (9, 36, 31), (31, 22, 5), (38, 6, 32), (32, 37, 38), (11, 38, 37), (37, 32, 10), (39, 7, 33), (33, 38, 39), (11, 39, 38), (38, 33, 6), (40, 8, 34), (34, 39, 40), (11, 40, 39), (39, 34, 7), (41, 9, 35), (35, 40, 41), (11, 41, 40), (40, 35, 8), (37, 10, 36), (36, 41, 37), (11, 37, 41), (41, 36, 9)])
me_mol_nmdar_db_shape.materials.append(mat_mol_nmdar_db_mat)
me_mol_nmdar_db_shape.use_remesh_fix_poles = True
me_mol_nmdar_db_shape.use_remesh_preserve_attributes = False
me_mol_nmdar_db_shape.update()
me_mol_nmdar_shape = bpy.data.meshes.new('mol_NMDAR_shape')
me_mol_nmdar_shape.from_pydata([(0.0, 0.0, -0.005), (0.003618, -0.002629, -0.002236), (-0.001382, -0.004253, -0.002236), (-0.004472, 0.0, -0.002236), (-0.001382, 0.004253, -0.002236), (0.003618, 0.002629, -0.002236), (0.001382, -0.004253, 0.002236), (-0.003618, -0.002629, 0.002236), (-0.003618, 0.002629, 0.002236), (0.001382, 0.004253, 0.002236), (0.004472, 0.0, 0.002236), (0.0, 0.0, 0.005), (-0.0008123, -0.0025, -0.004253), (0.002127, -0.001545, -0.004253), (0.001314, -0.004045, -0.002629), (0.002127, 0.001545, -0.004253), (0.004253, 0.0, -0.002629), (-0.002629, 0.0, -0.004253), (-0.003441, -0.0025, -0.002629), (-0.0008123, 0.0025, -0.004253), (-0.003441, 0.0025, -0.002629), (0.001314, 0.004045, -0.002629), (0.004755, 0.001545, 0.0), (0.004755, -0.001545, 0.0), (0.002939, -0.004045, 0.0), (0.0, -0.005, 0.0), (-0.002939, -0.004045, 0.0), (-0.004755, -0.001545, 0.0), (-0.004755, 0.001545, 0.0), (-0.002939, 0.004045, 0.0), (0.0, 0.005, 0.0), (0.002939, 0.004045, 0.0), (0.003441, -0.0025, 0.002629), (-0.001314, -0.004045, 0.002629), (-0.004253, 0.0, 0.002629), (-0.001314, 0.004045, 0.002629), (0.003441, 0.0025, 0.002629), (0.002629, 0.0, 0.004253), (0.0008123, -0.0025, 0.004253), (-0.002127, -0.001545, 0.004253), (-0.002127, 0.001545, 0.004253), (0.0008123, 0.0025, 0.004253)], [], [(14, 2, 12), (12, 13, 14), (1, 14, 13), (12, 0, 13), (16, 1, 13), (13, 15, 16), (5, 16, 15), (13, 0, 15), (18, 3, 17), (17, 12, 18), (2, 18, 12), (17, 0, 12), (20, 4, 19), (19, 17, 20), (3, 20, 17), (19, 0, 17), (21, 5, 15), (15, 19, 21), (4, 21, 19), (15, 0, 19), (23, 1, 16), (16, 22, 23), (10, 23, 22), (22, 16, 5), (25, 2, 14), (14, 24, 25), (6, 25, 24), (24, 14, 1), (27, 3, 18), (18, 26, 27), (7, 27, 26), (26, 18, 2), (29, 4, 20), (20, 28, 29), (8, 29, 28), (28, 20, 3), (31, 5, 21), (21, 30, 31), (9, 31, 30), (30, 21, 4), (32, 6, 24), (24, 23, 32), (10, 32, 23), (23, 24, 1), (33, 7, 26), (26, 25, 33), (6, 33, 25), (25, 26, 2), (34, 8, 28), (28, 27, 34), (7, 34, 27), (27, 28, 3), (35, 9, 30), (30, 29, 35), (8, 35, 29), (29, 30, 4), (36, 10, 22), (22, 31, 36), (9, 36, 31), (31, 22, 5), (38, 6, 32), (32, 37, 38), (11, 38, 37), (37, 32, 10), (39, 7, 33), (33, 38, 39), (11, 39, 38), (38, 33, 6), (40, 8, 34), (34, 39, 40), (11, 40, 39), (39, 34, 7), (41, 9, 35), (35, 40, 41), (11, 41, 40), (40, 35, 8), (37, 10, 36), (36, 41, 37), (11, 37, 41), (41, 36, 9)])
me_mol_nmdar_shape.materials.append(mat_mol_nmdar_mat)
me_mol_nmdar_shape.use_remesh_fix_poles = True
me_mol_nmdar_shape.use_remesh_preserve_attributes = False
me_mol_nmdar_shape.update()
me_mol_nmdar_b_shape = bpy.data.meshes.new('mol_NMDAR_B_shape')
me_mol_nmdar_b_shape.from_pydata([(0.0, 0.0, -0.005), (0.003618, -0.002629, -0.002236), (-0.001382, -0.004253, -0.002236), (-0.004472, 0.0, -0.002236), (-0.001382, 0.004253, -0.002236), (0.003618, 0.002629, -0.002236), (0.001382, -0.004253, 0.002236), (-0.003618, -0.002629, 0.002236), (-0.003618, 0.002629, 0.002236), (0.001382, 0.004253, 0.002236), (0.004472, 0.0, 0.002236), (0.0, 0.0, 0.005), (-0.0008123, -0.0025, -0.004253), (0.002127, -0.001545, -0.004253), (0.001314, -0.004045, -0.002629), (0.002127, 0.001545, -0.004253), (0.004253, 0.0, -0.002629), (-0.002629, 0.0, -0.004253), (-0.003441, -0.0025, -0.002629), (-0.0008123, 0.0025, -0.004253), (-0.003441, 0.0025, -0.002629), (0.001314, 0.004045, -0.002629), (0.004755, 0.001545, 0.0), (0.004755, -0.001545, 0.0), (0.002939, -0.004045, 0.0), (0.0, -0.005, 0.0), (-0.002939, -0.004045, 0.0), (-0.004755, -0.001545, 0.0), (-0.004755, 0.001545, 0.0), (-0.002939, 0.004045, 0.0), (0.0, 0.005, 0.0), (0.002939, 0.004045, 0.0), (0.003441, -0.0025, 0.002629), (-0.001314, -0.004045, 0.002629), (-0.004253, 0.0, 0.002629), (-0.001314, 0.004045, 0.002629), (0.003441, 0.0025, 0.002629), (0.002629, 0.0, 0.004253), (0.0008123, -0.0025, 0.004253), (-0.002127, -0.001545, 0.004253), (-0.002127, 0.001545, 0.004253), (0.0008123, 0.0025, 0.004253)], [], [(14, 2, 12), (12, 13, 14), (1, 14, 13), (12, 0, 13), (16, 1, 13), (13, 15, 16), (5, 16, 15), (13, 0, 15), (18, 3, 17), (17, 12, 18), (2, 18, 12), (17, 0, 12), (20, 4, 19), (19, 17, 20), (3, 20, 17), (19, 0, 17), (21, 5, 15), (15, 19, 21), (4, 21, 19), (15, 0, 19), (23, 1, 16), (16, 22, 23), (10, 23, 22), (22, 16, 5), (25, 2, 14), (14, 24, 25), (6, 25, 24), (24, 14, 1), (27, 3, 18), (18, 26, 27), (7, 27, 26), (26, 18, 2), (29, 4, 20), (20, 28, 29), (8, 29, 28), (28, 20, 3), (31, 5, 21), (21, 30, 31), (9, 31, 30), (30, 21, 4), (32, 6, 24), (24, 23, 32), (10, 32, 23), (23, 24, 1), (33, 7, 26), (26, 25, 33), (6, 33, 25), (25, 26, 2), (34, 8, 28), (28, 27, 34), (7, 34, 27), (27, 28, 3), (35, 9, 30), (30, 29, 35), (8, 35, 29), (29, 30, 4), (36, 10, 22), (22, 31, 36), (9, 36, 31), (31, 22, 5), (38, 6, 32), (32, 37, 38), (11, 38, 37), (37, 32, 10), (39, 7, 33), (33, 38, 39), (11, 39, 38), (38, 33, 6), (40, 8, 34), (34, 39, 40), (11, 40, 39), (39, 34, 7), (41, 9, 35), (35, 40, 41), (11, 41, 40), (40, 35, 8), (37, 10, 36), (36, 41, 37), (11, 37, 41), (41, 36, 9)])
me_mol_nmdar_b_shape.materials.append(mat_mol_nmdar_b_mat)
me_mol_nmdar_b_shape.use_remesh_fix_poles = True
me_mol_nmdar_b_shape.use_remesh_preserve_attributes = False
me_mol_nmdar_b_shape.update()
me_mol_ca2_shape = bpy.data.meshes.new('mol_Ca2_shape')
me_mol_ca2_shape.from_pydata([(0.0, 0.0, -0.005), (0.003618, -0.002629, -0.002236), (-0.001382, -0.004253, -0.002236), (-0.004472, 0.0, -0.002236), (-0.001382, 0.004253, -0.002236), (0.003618, 0.002629, -0.002236), (0.001382, -0.004253, 0.002236), (-0.003618, -0.002629, 0.002236), (-0.003618, 0.002629, 0.002236), (0.001382, 0.004253, 0.002236), (0.004472, 0.0, 0.002236), (0.0, 0.0, 0.005), (-0.0008123, -0.0025, -0.004253), (0.002127, -0.001545, -0.004253), (0.001314, -0.004045, -0.002629), (0.002127, 0.001545, -0.004253), (0.004253, 0.0, -0.002629), (-0.002629, 0.0, -0.004253), (-0.003441, -0.0025, -0.002629), (-0.0008123, 0.0025, -0.004253), (-0.003441, 0.0025, -0.002629), (0.001314, 0.004045, -0.002629), (0.004755, 0.001545, 0.0), (0.004755, -0.001545, 0.0), (0.002939, -0.004045, 0.0), (0.0, -0.005, 0.0), (-0.002939, -0.004045, 0.0), (-0.004755, -0.001545, 0.0), (-0.004755, 0.001545, 0.0), (-0.002939, 0.004045, 0.0), (0.0, 0.005, 0.0), (0.002939, 0.004045, 0.0), (0.003441, -0.0025, 0.002629), (-0.001314, -0.004045, 0.002629), (-0.004253, 0.0, 0.002629), (-0.001314, 0.004045, 0.002629), (0.003441, 0.0025, 0.002629), (0.002629, 0.0, 0.004253), (0.0008123, -0.0025, 0.004253), (-0.002127, -0.001545, 0.004253), (-0.002127, 0.001545, 0.004253), (0.0008123, 0.0025, 0.004253)], [], [(14, 2, 12), (12, 13, 14), (1, 14, 13), (12, 0, 13), (16, 1, 13), (13, 15, 16), (5, 16, 15), (13, 0, 15), (18, 3, 17), (17, 12, 18), (2, 18, 12), (17, 0, 12), (20, 4, 19), (19, 17, 20), (3, 20, 17), (19, 0, 17), (21, 5, 15), (15, 19, 21), (4, 21, 19), (15, 0, 19), (23, 1, 16), (16, 22, 23), (10, 23, 22), (22, 16, 5), (25, 2, 14), (14, 24, 25), (6, 25, 24), (24, 14, 1), (27, 3, 18), (18, 26, 27), (7, 27, 26), (26, 18, 2), (29, 4, 20), (20, 28, 29), (8, 29, 28), (28, 20, 3), (31, 5, 21), (21, 30, 31), (9, 31, 30), (30, 21, 4), (32, 6, 24), (24, 23, 32), (10, 32, 23), (23, 24, 1), (33, 7, 26), (26, 25, 33), (6, 33, 25), (25, 26, 2), (34, 8, 28), (28, 27, 34), (7, 34, 27), (27, 28, 3), (35, 9, 30), (30, 29, 35), (8, 35, 29), (29, 30, 4), (36, 10, 22), (22, 31, 36), (9, 36, 31), (31, 22, 5), (38, 6, 32), (32, 37, 38), (11, 38, 37), (37, 32, 10), (39, 7, 33), (33, 38, 39), (11, 39, 38), (38, 33, 6), (40, 8, 34), (34, 39, 40), (11, 40, 39), (39, 34, 7), (41, 9, 35), (35, 40, 41), (11, 41, 40), (40, 35, 8), (37, 10, 36), (36, 41, 37), (11, 37, 41), (41, 36, 9)])
me_mol_ca2_shape.materials.append(mat_mol_ca2_mat)
me_mol_ca2_shape.use_remesh_fix_poles = True
me_mol_ca2_shape.use_remesh_preserve_attributes = False
me_mol_ca2_shape.update()
me_cube_002 = bpy.data.meshes.new('Cube.002')
me_cube_002.from_pydata([(-1.0, -1.0, -1.0), (-1.0, -1.0, 1.0), (-1.0, 1.0, -1.0), (-1.0, 1.0, 1.0), (1.0, -1.0, -1.0), (1.0, -1.0, 1.0), (1.0, 1.0, -1.0), (1.0, 1.0, 1.0)], [], [(1, 2, 0), (3, 6, 2), (7, 4, 6), (5, 0, 4), (6, 0, 2), (3, 5, 7), (1, 3, 2), (3, 7, 6), (7, 5, 4), (5, 1, 0), (6, 4, 0), (3, 1, 5)])
_uv = me_cube_002.uv_layers.new(name='UVMap')
_uv.uv.foreach_set('vector', [0.625, 0.0, 0.375, 0.25, 0.375, 0.0, 0.625, 0.25, 0.375, 0.5, 0.375, 0.25, 0.625, 0.5, 0.375, 0.75, 0.375, 0.5, 0.625, 0.75, 0.375, 1.0, 0.375, 0.75, 0.375, 0.5, 0.125, 0.75, 0.125, 0.5, 0.875, 0.5, 0.625, 0.75, 0.625, 0.5, 0.625, 0.0, 0.625, 0.25, 0.375, 0.25, 0.625, 0.25, 0.625, 0.5, 0.375, 0.5, 0.625, 0.5, 0.625, 0.75, 0.375, 0.75, 0.625, 0.75, 0.625, 1.0, 0.375, 1.0, 0.375, 0.5, 0.375, 0.75, 0.125, 0.75, 0.875, 0.5, 0.875, 0.75, 0.625, 0.75])
me_cube_002.use_remesh_fix_poles = True
me_cube_002.use_remesh_preserve_attributes = False
me_cube_002.update()
me_gamer_improved_050 = bpy.data.meshes.new('gamer_improved.050')
me_gamer_improved_050.from_pydata([(-2.838, 11.67, 0.9331), (-2.839, 11.71, 0.9401), (-2.802, 11.65, 0.9333), (-2.87, 11.71, 0.9334), (-2.808, 11.69, 0.938), (-2.774, 11.67, 0.9405), (-2.787, 11.71, 0.949), (-2.815, 11.72, 0.9495), (-2.799, 11.73, 0.9656), (-2.825, 11.75, 0.9641), (-2.841, 11.73, 0.9492), (-2.867, 11.74, 0.9414), (-2.855, 11.76, 0.9551), (-2.834, 11.78, 0.9753), (-2.857, 11.8, 0.9684), (-2.885, 11.79, 0.9515), (-2.883, 11.76, 0.9408), (-2.901, 11.74, 0.9287), (-2.911, 11.77, 0.9355), (-2.927, 11.76, 0.916), (-2.914, 11.81, 0.9429), (-2.939, 11.79, 0.9226), (-2.963, 11.82, 0.9059), (-2.955, 11.83, 0.9306), (-2.942, 11.85, 0.9557), (-2.973, 11.87, 0.945), (-2.933, 11.83, 0.9454), (-2.982, 11.85, 0.9184), (-2.997, 11.88, 0.9301), (-2.995, 11.9, 0.9542), (-2.973, 11.89, 0.9675), (-2.986, 11.91, 0.9814), (-2.957, 11.9, 0.989), (-2.978, 11.92, 1.006), (-2.968, 11.94, 1.031), (-2.95, 11.91, 1.016), (-2.929, 11.89, 1.001), (-2.921, 11.91, 1.025), (-2.941, 11.93, 1.042), (-2.961, 11.96, 1.06), (-2.929, 11.95, 1.065), (-2.913, 11.92, 1.048), (-2.899, 11.94, 1.068), (-2.888, 11.9, 1.033), (-2.886, 11.92, 1.054), (-2.875, 11.93, 1.074), (-2.863, 11.9, 1.056), (-2.837, 11.87, 1.054), (-2.853, 11.91, 1.08), (-2.841, 11.89, 1.076), (-2.862, 11.88, 1.035), (-2.876, 11.86, 1.007), (-2.847, 11.86, 1.027), (-2.851, 11.84, 1.006), (-2.825, 11.84, 1.04), (-2.829, 11.83, 1.018), (-2.836, 11.81, 0.9928), (-2.81, 11.8, 1.014), (-2.807, 11.82, 1.039), (-2.789, 11.79, 1.033), (-2.781, 11.81, 1.062), (-2.808, 11.84, 1.065), (-2.823, 11.87, 1.084), (-2.765, 11.78, 1.042), (-2.789, 11.77, 1.01), (-2.764, 11.75, 1.013), (-2.739, 11.74, 1.015), (-2.752, 11.73, 0.9895), (-2.78, 11.74, 0.9893), (-2.805, 11.76, 0.9817), (-2.774, 11.72, 0.9695), (-2.756, 11.7, 0.9601), (-2.745, 11.67, 0.9498), (-2.73, 11.69, 0.9633), (-2.729, 11.7, 0.982), (-2.698, 11.71, 1.002), (-2.726, 11.72, 1.002), (-2.706, 11.69, 0.9749), (-2.677, 11.69, 0.9852), (-2.718, 11.67, 0.9544), (-2.687, 11.67, 0.9602), (-2.657, 11.66, 0.9523), (-2.682, 11.64, 0.9455), (-2.709, 11.64, 0.9413), (-2.661, 11.68, 0.9681), (-2.688, 11.62, 0.9356), (-2.724, 11.61, 0.9287), (-2.74, 11.65, 0.9389), (-2.768, 11.64, 0.9303), (-2.815, 11.78, 0.9949), (-2.864, 11.83, 0.9827), (-2.888, 11.85, 0.98), (-2.881, 11.81, 0.9624), (-2.901, 11.83, 0.9618), (-2.92, 11.84, 0.9566), (-2.914, 11.86, 0.9702), (-2.931, 11.88, 0.9783), (-2.905, 11.87, 0.9901), (-2.904, 11.89, 1.011), (-2.954, 11.88, 0.965), (-2.92, 11.72, 0.9071), (-2.897, 11.7, 0.9192)], [], [(0, 4, 1), (1, 3, 0), (2, 4, 0), (4, 7, 1), (5, 4, 2), (5, 6, 4), (7, 4, 6), (8, 9, 7), (8, 7, 6), (9, 10, 7), (7, 10, 1), (9, 12, 10), (10, 12, 11), (11, 1, 10), (13, 14, 12), (12, 9, 13), (14, 15, 12), (16, 12, 15), (11, 12, 16), (11, 16, 17), (15, 18, 16), (17, 16, 18), (18, 21, 19), (17, 18, 19), (15, 20, 18), (18, 20, 21), (22, 21, 23), (20, 23, 21), (23, 27, 22), (24, 23, 26), (24, 25, 23), (20, 26, 23), (23, 25, 27), (28, 27, 25), (28, 25, 29), (29, 30, 31), (29, 25, 30), (31, 30, 32), (32, 33, 31), (33, 35, 34), (35, 33, 32), (32, 36, 35), (37, 35, 36), (38, 34, 35), (35, 37, 38), (39, 34, 38), (40, 39, 38), (41, 40, 38), (38, 37, 41), (42, 41, 44), (42, 40, 41), (44, 41, 43), (37, 43, 41), (45, 42, 44), (44, 46, 45), (43, 46, 44), (48, 45, 46), (46, 50, 47), (46, 47, 49), (46, 49, 48), (46, 43, 50), (51, 52, 50), (50, 43, 51), (47, 50, 52), (52, 51, 53), (53, 55, 52), (47, 52, 54), (52, 55, 54), (57, 55, 56), (55, 53, 56), (54, 55, 58), (55, 57, 58), (54, 58, 61), (60, 58, 59), (58, 57, 59), (58, 60, 61), (61, 47, 54), (47, 61, 62), (62, 49, 47), (59, 63, 60), (63, 59, 64), (63, 64, 65), (65, 67, 66), (65, 68, 67), (64, 68, 65), (69, 8, 68), (68, 8, 70), (68, 64, 69), (68, 70, 67), (70, 8, 6), (6, 71, 70), (67, 70, 71), (71, 6, 5), (71, 5, 72), (73, 71, 72), (71, 73, 74), (71, 74, 67), (75, 76, 74), (74, 77, 75), (67, 74, 76), (73, 77, 74), (75, 77, 78), (78, 77, 80), (77, 73, 79), (77, 79, 80), (81, 84, 80), (80, 82, 81), (80, 83, 82), (83, 80, 79), (78, 80, 84), (79, 87, 83), (82, 83, 85), (85, 83, 86), (86, 83, 87), (79, 72, 87), (87, 5, 88), (86, 87, 88), (87, 72, 5), (2, 88, 5), (72, 79, 73), (66, 67, 76), (89, 69, 64), (69, 13, 9), (13, 69, 89), (9, 8, 69), (57, 89, 64), (56, 13, 89), (56, 89, 57), (64, 59, 57), (56, 14, 13), (90, 14, 56), (56, 53, 90), (53, 51, 90), (51, 91, 90), (90, 91, 92), (92, 14, 90), (93, 92, 91), (92, 93, 20), (20, 15, 92), (14, 92, 15), (91, 95, 93), (93, 95, 94), (20, 93, 94), (95, 91, 97), (97, 96, 95), (96, 24, 95), (24, 94, 95), (97, 91, 51), (51, 98, 97), (98, 36, 97), (97, 36, 96), (98, 43, 37), (37, 36, 98), (43, 98, 51), (96, 32, 99), (99, 24, 96), (32, 96, 36), (99, 32, 30), (25, 99, 30), (24, 99, 25), (94, 26, 20), (26, 94, 24), (19, 100, 17), (100, 101, 17), (101, 3, 17), (17, 3, 11), (3, 1, 11)])
me_gamer_improved_050.polygons.foreach_set('material_index', [1, 1, 1, 1, 1, 1, 1, 1, 1, 1, 1, 1, 1, 1, 1, 1, 1, 1, 1, 1, 1, 1, 1, 1, 1, 1, 1, 1, 1, 1, 1, 1, 1, 1, 1, 1, 1, 1, 1, 1, 1, 1, 1, 1, 1, 1, 1, 1, 1, 1, 1, 1, 1, 1, 1, 1, 1, 1, 1, 1, 1, 1, 1, 1, 1, 1, 1, 1, 1, 1, 1, 1, 1, 1, 1, 1, 1, 1, 1, 1, 1, 1, 1, 1, 1, 1, 1, 1, 1, 1, 1, 1, 1, 1, 1, 1, 1, 1, 1, 1, 1, 1, 1, 1, 1, 1, 1, 1, 1, 1, 1, 1, 1, 1, 1, 1, 1, 1, 1, 1, 1, 1, 1, 1, 1, 1, 1, 1, 1, 1, 1, 1, 1, 1, 1, 1, 1, 1, 1, 1, 1, 1, 1, 1, 1, 1, 1, 1, 1, 1, 1, 1, 1, 1, 1, 1, 1, 1, 1, 1, 1, 1, 1, 1, 1, 1, 1])
me_gamer_improved_050.materials.append(mat_bnd_unset_mat_030)
me_gamer_improved_050.materials.append(mat_1_mat_015)
me_gamer_improved_050.materials.append(mat_bnd_unset_mat_031)
me_gamer_improved_050.use_remesh_preserve_volume = False
me_gamer_improved_050.use_remesh_preserve_attributes = False
me_gamer_improved_050.use_mirror_vertex_groups = False
me_gamer_improved_050.update()
me_gamer_improved_012 = bpy.data.meshes.new('gamer_improved.012')
me_gamer_improved_012.from_pydata([(-2.838, 11.67, 0.9331), (-2.839, 11.71, 0.9401), (-2.802, 11.65, 0.9333), (-2.87, 11.71, 0.9334), (-2.808, 11.69, 0.938), (-2.774, 11.67, 0.9405), (-2.787, 11.71, 0.949), (-2.815, 11.72, 0.9495), (-2.799, 11.73, 0.9656), (-2.825, 11.75, 0.9641), (-2.841, 11.73, 0.9492), (-2.867, 11.74, 0.9414), (-2.855, 11.76, 0.9551), (-2.834, 11.78, 0.9753), (-2.857, 11.8, 0.9684), (-2.885, 11.79, 0.9515), (-2.883, 11.76, 0.9408), (-2.901, 11.74, 0.9287), (-2.911, 11.77, 0.9355), (-2.927, 11.76, 0.916), (-2.914, 11.81, 0.9429), (-2.939, 11.79, 0.9226), (-2.963, 11.82, 0.9059), (-2.955, 11.83, 0.9306), (-2.942, 11.85, 0.9557), (-2.973, 11.87, 0.945), (-2.933, 11.83, 0.9454), (-2.982, 11.85, 0.9184), (-2.997, 11.88, 0.9301), (-2.995, 11.9, 0.9542), (-2.973, 11.89, 0.9675), (-2.986, 11.91, 0.9814), (-2.957, 11.9, 0.989), (-2.978, 11.92, 1.006), (-2.968, 11.94, 1.031), (-2.95, 11.91, 1.016), (-2.929, 11.89, 1.001), (-2.921, 11.91, 1.025), (-2.941, 11.93, 1.042), (-2.961, 11.96, 1.06), (-2.929, 11.95, 1.065), (-2.913, 11.92, 1.048), (-2.899, 11.94, 1.068), (-2.888, 11.9, 1.033), (-2.886, 11.92, 1.054), (-2.875, 11.93, 1.074), (-2.863, 11.9, 1.056), (-2.837, 11.87, 1.054), (-2.853, 11.91, 1.08), (-2.841, 11.89, 1.076), (-2.862, 11.88, 1.035), (-2.876, 11.86, 1.007), (-2.847, 11.86, 1.027), (-2.851, 11.84, 1.006), (-2.825, 11.84, 1.04), (-2.829, 11.83, 1.018), (-2.836, 11.81, 0.9928), (-2.81, 11.8, 1.014), (-2.807, 11.82, 1.039), (-2.789, 11.79, 1.033), (-2.781, 11.81, 1.062), (-2.808, 11.84, 1.065), (-2.823, 11.87, 1.084), (-2.765, 11.78, 1.042), (-2.789, 11.77, 1.01), (-2.764, 11.75, 1.013), (-2.739, 11.74, 1.015), (-2.752, 11.73, 0.9895), (-2.78, 11.74, 0.9893), (-2.805, 11.76, 0.9817), (-2.774, 11.72, 0.9695), (-2.756, 11.7, 0.9601), (-2.745, 11.67, 0.9498), (-2.73, 11.69, 0.9633), (-2.729, 11.7, 0.982), (-2.698, 11.71, 1.002), (-2.726, 11.72, 1.002), (-2.706, 11.69, 0.9749), (-2.677, 11.69, 0.9852), (-2.718, 11.67, 0.9544), (-2.687, 11.67, 0.9602), (-2.657, 11.66, 0.9523), (-2.682, 11.64, 0.9455), (-2.709, 11.64, 0.9413), (-2.661, 11.68, 0.9681), (-2.688, 11.62, 0.9356), (-2.724, 11.61, 0.9287), (-2.74, 11.65, 0.9389), (-2.768, 11.64, 0.9303), (-2.815, 11.78, 0.9949), (-2.864, 11.83, 0.9827), (-2.888, 11.85, 0.98), (-2.881, 11.81, 0.9624), (-2.901, 11.83, 0.9618), (-2.92, 11.84, 0.9566), (-2.914, 11.86, 0.9702), (-2.931, 11.88, 0.9783), (-2.905, 11.87, 0.9901), (-2.904, 11.89, 1.011), (-2.954, 11.88, 0.965), (-2.92, 11.72, 0.9071), (-2.897, 11.7, 0.9192)], [], [(0, 4, 1), (1, 3, 0), (2, 4, 0), (4, 7, 1), (5, 4, 2), (5, 6, 4), (7, 4, 6), (8, 9, 7), (8, 7, 6), (9, 10, 7), (7, 10, 1), (9, 12, 10), (10, 12, 11), (11, 1, 10), (13, 14, 12), (12, 9, 13), (14, 15, 12), (16, 12, 15), (11, 12, 16), (11, 16, 17), (15, 18, 16), (17, 16, 18), (18, 21, 19), (17, 18, 19), (15, 20, 18), (18, 20, 21), (22, 21, 23), (20, 23, 21), (23, 27, 22), (24, 23, 26), (24, 25, 23), (20, 26, 23), (23, 25, 27), (28, 27, 25), (28, 25, 29), (29, 30, 31), (29, 25, 30), (31, 30, 32), (32, 33, 31), (33, 35, 34), (35, 33, 32), (32, 36, 35), (37, 35, 36), (38, 34, 35), (35, 37, 38), (39, 34, 38), (40, 39, 38), (41, 40, 38), (38, 37, 41), (42, 41, 44), (42, 40, 41), (44, 41, 43), (37, 43, 41), (45, 42, 44), (44, 46, 45), (43, 46, 44), (48, 45, 46), (46, 50, 47), (46, 47, 49), (46, 49, 48), (46, 43, 50), (51, 52, 50), (50, 43, 51), (47, 50, 52), (52, 51, 53), (53, 55, 52), (47, 52, 54), (52, 55, 54), (57, 55, 56), (55, 53, 56), (54, 55, 58), (55, 57, 58), (54, 58, 61), (60, 58, 59), (58, 57, 59), (58, 60, 61), (61, 47, 54), (47, 61, 62), (62, 49, 47), (59, 63, 60), (63, 59, 64), (63, 64, 65), (65, 67, 66), (65, 68, 67), (64, 68, 65), (69, 8, 68), (68, 8, 70), (68, 64, 69), (68, 70, 67), (70, 8, 6), (6, 71, 70), (67, 70, 71), (71, 6, 5), (71, 5, 72), (73, 71, 72), (71, 73, 74), (71, 74, 67), (75, 76, 74), (74, 77, 75), (67, 74, 76), (73, 77, 74), (75, 77, 78), (78, 77, 80), (77, 73, 79), (77, 79, 80), (81, 84, 80), (80, 82, 81), (80, 83, 82), (83, 80, 79), (78, 80, 84), (79, 87, 83), (82, 83, 85), (85, 83, 86), (86, 83, 87), (79, 72, 87), (87, 5, 88), (86, 87, 88), (87, 72, 5), (2, 88, 5), (72, 79, 73), (66, 67, 76), (89, 69, 64), (69, 13, 9), (13, 69, 89), (9, 8, 69), (57, 89, 64), (56, 13, 89), (56, 89, 57), (64, 59, 57), (56, 14, 13), (90, 14, 56), (56, 53, 90), (53, 51, 90), (51, 91, 90), (90, 91, 92), (92, 14, 90), (93, 92, 91), (92, 93, 20), (20, 15, 92), (14, 92, 15), (91, 95, 93), (93, 95, 94), (20, 93, 94), (95, 91, 97), (97, 96, 95), (96, 24, 95), (24, 94, 95), (97, 91, 51), (51, 98, 97), (98, 36, 97), (97, 36, 96), (98, 43, 37), (37, 36, 98), (43, 98, 51), (96, 32, 99), (99, 24, 96), (32, 96, 36), (99, 32, 30), (25, 99, 30), (24, 99, 25), (94, 26, 20), (26, 94, 24), (19, 100, 17), (100, 101, 17), (101, 3, 17), (17, 3, 11), (3, 1, 11)])
me_gamer_improved_012.polygons.foreach_set('material_index', [1, 1, 1, 1, 1, 1, 1, 1, 1, 1, 1, 1, 1, 1, 1, 1, 1, 1, 1, 1, 1, 1, 1, 1, 1, 1, 1, 1, 1, 1, 1, 1, 1, 1, 1, 1, 1, 1, 1, 1, 1, 1, 1, 1, 1, 1, 1, 1, 1, 1, 1, 1, 1, 1, 1, 1, 1, 1, 1, 1, 1, 1, 1, 1, 1, 1, 1, 1, 1, 1, 1, 1, 1, 1, 1, 1, 1, 1, 1, 1, 1, 1, 1, 1, 1, 1, 1, 1, 1, 1, 1, 1, 1, 1, 1, 1, 1, 1, 1, 1, 1, 1, 1, 1, 1, 1, 1, 1, 1, 1, 1, 1, 1, 1, 1, 1, 1, 1, 1, 1, 1, 1, 1, 1, 1, 1, 1, 1, 1, 1, 1, 1, 1, 1, 1, 1, 1, 1, 1, 1, 1, 1, 1, 1, 1, 1, 1, 1, 1, 1, 1, 1, 1, 1, 1, 1, 1, 1, 1, 1, 1, 1, 1, 1, 1, 1, 1])
me_gamer_improved_012.materials.append(mat_bnd_unset_mat_001)
me_gamer_improved_012.materials.append(mat_1_mat_001)
me_gamer_improved_012.materials.append(mat_bnd_unset_mat_002)
me_gamer_improved_012.use_remesh_preserve_volume = False
me_gamer_improved_012.use_remesh_preserve_attributes = False
me_gamer_improved_012.use_mirror_vertex_groups = False
me_gamer_improved_012.update()
me_gamer_improved_002 = bpy.data.meshes.new('gamer_improved.002')
me_gamer_improved_002.from_pydata([(-2.838, 11.67, 0.9331), (-2.839, 11.71, 0.9401), (-2.802, 11.65, 0.9333), (-2.87, 11.71, 0.9334), (-2.808, 11.69, 0.938), (-2.774, 11.67, 0.9405), (-2.787, 11.71, 0.949), (-2.815, 11.72, 0.9495), (-2.799, 11.73, 0.9656), (-2.825, 11.75, 0.9641), (-2.841, 11.73, 0.9492), (-2.867, 11.74, 0.9414), (-2.855, 11.76, 0.9551), (-2.834, 11.78, 0.9753), (-2.857, 11.8, 0.9684), (-2.885, 11.79, 0.9515), (-2.883, 11.76, 0.9408), (-2.901, 11.74, 0.9287), (-2.911, 11.77, 0.9355), (-2.927, 11.76, 0.916), (-2.914, 11.81, 0.9429), (-2.939, 11.79, 0.9226), (-2.963, 11.82, 0.9059), (-2.955, 11.83, 0.9306), (-2.942, 11.85, 0.9557), (-2.973, 11.87, 0.945), (-2.933, 11.83, 0.9454), (-2.982, 11.85, 0.9184), (-2.997, 11.88, 0.9301), (-2.995, 11.9, 0.9542), (-2.973, 11.89, 0.9675), (-2.986, 11.91, 0.9814), (-2.957, 11.9, 0.989), (-2.978, 11.92, 1.006), (-2.968, 11.94, 1.031), (-2.95, 11.91, 1.016), (-2.929, 11.89, 1.001), (-2.921, 11.91, 1.025), (-2.941, 11.93, 1.042), (-2.961, 11.96, 1.06), (-2.929, 11.95, 1.065), (-2.913, 11.92, 1.048), (-2.899, 11.94, 1.068), (-2.888, 11.9, 1.033), (-2.886, 11.92, 1.054), (-2.875, 11.93, 1.074), (-2.863, 11.9, 1.056), (-2.837, 11.87, 1.054), (-2.853, 11.91, 1.08), (-2.841, 11.89, 1.076), (-2.862, 11.88, 1.035), (-2.876, 11.86, 1.007), (-2.847, 11.86, 1.027), (-2.851, 11.84, 1.006), (-2.825, 11.84, 1.04), (-2.829, 11.83, 1.018), (-2.836, 11.81, 0.9928), (-2.81, 11.8, 1.014), (-2.807, 11.82, 1.039), (-2.789, 11.79, 1.033), (-2.781, 11.81, 1.062), (-2.808, 11.84, 1.065), (-2.823, 11.87, 1.084), (-2.765, 11.78, 1.042), (-2.789, 11.77, 1.01), (-2.764, 11.75, 1.013), (-2.739, 11.74, 1.015), (-2.752, 11.73, 0.9895), (-2.78, 11.74, 0.9893), (-2.805, 11.76, 0.9817), (-2.774, 11.72, 0.9695), (-2.756, 11.7, 0.9601), (-2.745, 11.67, 0.9498), (-2.73, 11.69, 0.9633), (-2.729, 11.7, 0.982), (-2.698, 11.71, 1.002), (-2.726, 11.72, 1.002), (-2.706, 11.69, 0.9749), (-2.677, 11.69, 0.9852), (-2.718, 11.67, 0.9544), (-2.687, 11.67, 0.9602), (-2.657, 11.66, 0.9523), (-2.682, 11.64, 0.9455), (-2.709, 11.64, 0.9413), (-2.661, 11.68, 0.9681), (-2.688, 11.62, 0.9356), (-2.724, 11.61, 0.9287), (-2.74, 11.65, 0.9389), (-2.768, 11.64, 0.9303), (-2.815, 11.78, 0.9949), (-2.864, 11.83, 0.9827), (-2.888, 11.85, 0.98), (-2.881, 11.81, 0.9624), (-2.901, 11.83, 0.9618), (-2.92, 11.84, 0.9566), (-2.914, 11.86, 0.9702), (-2.931, 11.88, 0.9783), (-2.905, 11.87, 0.9901), (-2.904, 11.89, 1.011), (-2.954, 11.88, 0.965), (-2.92, 11.72, 0.9071), (-2.897, 11.7, 0.9192), (-2.828, 11.68, 0.9231), (-2.829, 11.72, 0.9301), (-2.792, 11.66, 0.9233), (-2.86, 11.72, 0.9234), (-2.798, 11.7, 0.928), (-2.764, 11.68, 0.9305), (-2.777, 11.72, 0.939), (-2.805, 11.73, 0.9395), (-2.789, 11.74, 0.9556), (-2.815, 11.76, 0.9541), (-2.831, 11.74, 0.9392), (-2.857, 11.75, 0.9314), (-2.845, 11.77, 0.9451), (-2.824, 11.79, 0.9653), (-2.847, 11.81, 0.9584), (-2.875, 11.8, 0.9415), (-2.873, 11.77, 0.9308), (-2.891, 11.75, 0.9187), (-2.901, 11.78, 0.9255), (-2.917, 11.77, 0.906), (-2.904, 11.82, 0.9329), (-2.929, 11.8, 0.9126), (-2.953, 11.83, 0.8959), (-2.945, 11.84, 0.9206), (-2.932, 11.86, 0.9457), (-2.963, 11.88, 0.935), (-2.923, 11.84, 0.9354), (-2.972, 11.86, 0.9084), (-2.987, 11.89, 0.9201), (-2.985, 11.91, 0.9442), (-2.963, 11.9, 0.9575), (-2.976, 11.92, 0.9714), (-2.947, 11.91, 0.979), (-2.968, 11.93, 0.9965), (-2.958, 11.95, 1.021), (-2.94, 11.92, 1.006), (-2.919, 11.9, 0.9912), (-2.911, 11.92, 1.015), (-2.931, 11.94, 1.032), (-2.951, 11.97, 1.05), (-2.919, 11.96, 1.055), (-2.903, 11.93, 1.038), (-2.889, 11.95, 1.058), (-2.878, 11.91, 1.023), (-2.876, 11.93, 1.044), (-2.865, 11.94, 1.064), (-2.853, 11.91, 1.046), (-2.827, 11.88, 1.044), (-2.843, 11.92, 1.07), (-2.831, 11.9, 1.066), (-2.852, 11.89, 1.025), (-2.866, 11.87, 0.9971), (-2.837, 11.87, 1.017), (-2.841, 11.85, 0.9958), (-2.815, 11.85, 1.03), (-2.819, 11.84, 1.008), (-2.826, 11.82, 0.9828), (-2.8, 11.81, 1.004), (-2.797, 11.83, 1.029), (-2.779, 11.8, 1.023), (-2.771, 11.82, 1.052), (-2.798, 11.85, 1.055), (-2.813, 11.88, 1.074), (-2.755, 11.79, 1.032), (-2.779, 11.78, 1.0), (-2.754, 11.76, 1.003), (-2.729, 11.75, 1.005), (-2.742, 11.74, 0.9795), (-2.77, 11.75, 0.9793), (-2.795, 11.77, 0.9717), (-2.764, 11.73, 0.9595), (-2.746, 11.71, 0.9501), (-2.735, 11.68, 0.9398), (-2.72, 11.7, 0.9533), (-2.719, 11.71, 0.972), (-2.688, 11.72, 0.9916), (-2.716, 11.73, 0.9922), (-2.696, 11.7, 0.9649), (-2.667, 11.7, 0.9752), (-2.708, 11.68, 0.9444), (-2.677, 11.68, 0.9502), (-2.647, 11.67, 0.9423), (-2.672, 11.65, 0.9355), (-2.699, 11.65, 0.9313), (-2.651, 11.69, 0.9581), (-2.678, 11.63, 0.9256), (-2.714, 11.62, 0.9187), (-2.73, 11.66, 0.9289), (-2.758, 11.65, 0.9203), (-2.805, 11.79, 0.9849), (-2.854, 11.84, 0.9727), (-2.878, 11.86, 0.97), (-2.871, 11.82, 0.9524), (-2.891, 11.84, 0.9518), (-2.91, 11.85, 0.9466), (-2.904, 11.87, 0.9602), (-2.921, 11.89, 0.9683), (-2.895, 11.88, 0.9801), (-2.894, 11.9, 1.001), (-2.944, 11.89, 0.955), (-2.91, 11.73, 0.8971), (-2.887, 11.71, 0.9092)], [], [(0, 4, 1), (1, 3, 0), (2, 4, 0), (4, 7, 1), (5, 4, 2), (5, 6, 4), (7, 4, 6), (8, 9, 7), (8, 7, 6), (9, 10, 7), (7, 10, 1), (9, 12, 10), (10, 12, 11), (11, 1, 10), (13, 14, 12), (12, 9, 13), (14, 15, 12), (16, 12, 15), (11, 12, 16), (11, 16, 17), (15, 18, 16), (17, 16, 18), (18, 21, 19), (17, 18, 19), (15, 20, 18), (18, 20, 21), (22, 21, 23), (20, 23, 21), (23, 27, 22), (24, 23, 26), (24, 25, 23), (20, 26, 23), (23, 25, 27), (28, 27, 25), (28, 25, 29), (29, 30, 31), (29, 25, 30), (31, 30, 32), (32, 33, 31), (33, 35, 34), (35, 33, 32), (32, 36, 35), (37, 35, 36), (38, 34, 35), (35, 37, 38), (39, 34, 38), (40, 39, 38), (41, 40, 38), (38, 37, 41), (42, 41, 44), (42, 40, 41), (44, 41, 43), (37, 43, 41), (45, 42, 44), (44, 46, 45), (43, 46, 44), (48, 45, 46), (46, 50, 47), (46, 47, 49), (46, 49, 48), (46, 43, 50), (51, 52, 50), (50, 43, 51), (47, 50, 52), (52, 51, 53), (53, 55, 52), (47, 52, 54), (52, 55, 54), (57, 55, 56), (55, 53, 56), (54, 55, 58), (55, 57, 58), (54, 58, 61), (60, 58, 59), (58, 57, 59), (58, 60, 61), (61, 47, 54), (47, 61, 62), (62, 49, 47), (59, 63, 60), (63, 59, 64), (63, 64, 65), (65, 67, 66), (65, 68, 67), (64, 68, 65), (69, 8, 68), (68, 8, 70), (68, 64, 69), (68, 70, 67), (70, 8, 6), (6, 71, 70), (67, 70, 71), (71, 6, 5), (71, 5, 72), (73, 71, 72), (71, 73, 74), (71, 74, 67), (75, 76, 74), (74, 77, 75), (67, 74, 76), (73, 77, 74), (75, 77, 78), (78, 77, 80), (77, 73, 79), (77, 79, 80), (81, 84, 80), (80, 82, 81), (80, 83, 82), (83, 80, 79), (78, 80, 84), (79, 87, 83), (82, 83, 85), (85, 83, 86), (86, 83, 87), (79, 72, 87), (87, 5, 88), (86, 87, 88), (87, 72, 5), (2, 88, 5), (72, 79, 73), (66, 67, 76), (89, 69, 64), (69, 13, 9), (13, 69, 89), (9, 8, 69), (57, 89, 64), (56, 13, 89), (56, 89, 57), (64, 59, 57), (56, 14, 13), (90, 14, 56), (56, 53, 90), (53, 51, 90), (51, 91, 90), (90, 91, 92), (92, 14, 90), (93, 92, 91), (92, 93, 20), (20, 15, 92), (14, 92, 15), (91, 95, 93), (93, 95, 94), (20, 93, 94), (95, 91, 97), (97, 96, 95), (96, 24, 95), (24, 94, 95), (97, 91, 51), (51, 98, 97), (98, 36, 97), (97, 36, 96), (98, 43, 37), (37, 36, 98), (43, 98, 51), (96, 32, 99), (99, 24, 96), (32, 96, 36), (99, 32, 30), (25, 99, 30), (24, 99, 25), (94, 26, 20), (26, 94, 24), (19, 100, 17), (100, 101, 17), (101, 3, 17), (17, 3, 11), (3, 1, 11), (102, 103, 106), (103, 102, 105), (104, 102, 106), (106, 103, 109), (107, 104, 106), (107, 106, 108), (109, 108, 106), (110, 109, 111), (110, 108, 109), (111, 109, 112), (109, 103, 112), (111, 112, 114), (112, 113, 114), (113, 112, 103), (115, 114, 116), (114, 115, 111), (116, 114, 117), (118, 117, 114), (113, 118, 114), (113, 119, 118), (117, 118, 120), (119, 120, 118), (120, 121, 123), (119, 121, 120), (117, 120, 122), (120, 123, 122), (124, 125, 123), (122, 123, 125), (125, 124, 129), (126, 128, 125), (126, 125, 127), (122, 125, 128), (125, 129, 127), (130, 127, 129), (130, 131, 127), (131, 133, 132), (131, 132, 127), (133, 134, 132), (134, 133, 135), (135, 136, 137), (137, 134, 135), (134, 137, 138), (139, 138, 137), (140, 137, 136), (137, 140, 139), (141, 140, 136), (142, 140, 141), (143, 140, 142), (140, 143, 139), (144, 146, 143), (144, 143, 142), (146, 145, 143), (139, 143, 145), (147, 146, 144), (146, 147, 148), (145, 146, 148), (150, 148, 147), (148, 149, 152), (148, 151, 149), (148, 150, 151), (148, 152, 145), (153, 152, 154), (152, 153, 145), (149, 154, 152), (154, 155, 153), (155, 154, 157), (149, 156, 154), (154, 156, 157), (159, 158, 157), (157, 158, 155), (156, 160, 157), (157, 160, 159), (156, 163, 160), (162, 161, 160), (160, 161, 159), (160, 163, 162), (163, 156, 149), (149, 164, 163), (164, 149, 151), (161, 162, 165), (165, 166, 161), (165, 167, 166), (167, 168, 169), (167, 169, 170), (166, 167, 170), (171, 170, 110), (170, 172, 110), (170, 171, 166), (170, 169, 172), (172, 108, 110), (108, 172, 173), (169, 173, 172), (173, 107, 108), (173, 174, 107), (175, 174, 173), (173, 176, 175), (173, 169, 176), (177, 176, 178), (176, 177, 179), (169, 178, 176), (175, 176, 179), (177, 180, 179), (180, 182, 179), (179, 181, 175), (179, 182, 181), (183, 182, 186), (182, 183, 184), (182, 184, 185), (185, 181, 182), (180, 186, 182), (181, 185, 189), (184, 187, 185), (187, 188, 185), (188, 189, 185), (181, 189, 174), (189, 190, 107), (188, 190, 189), (189, 107, 174), (104, 107, 190), (174, 175, 181), (168, 178, 169), (191, 166, 171), (171, 111, 115), (115, 191, 171), (111, 171, 110), (159, 166, 191), (158, 191, 115), (158, 159, 191), (166, 159, 161), (158, 115, 116), (192, 158, 116), (158, 192, 155), (155, 192, 153), (153, 192, 193), (192, 194, 193), (194, 192, 116), (195, 193, 194), (194, 122, 195), (122, 194, 117), (116, 117, 194), (193, 195, 197), (195, 196, 197), (122, 196, 195), (197, 199, 193), (199, 197, 198), (198, 197, 126), (126, 197, 196), (199, 153, 193), (153, 199, 200), (200, 199, 138), (199, 198, 138), (200, 139, 145), (139, 200, 138), (145, 153, 200), (198, 201, 134), (201, 198, 126), (134, 138, 198), (201, 132, 134), (127, 132, 201), (126, 127, 201), (196, 122, 128), (128, 126, 196), (121, 119, 202), (202, 119, 203), (203, 119, 105), (119, 113, 105), (105, 113, 103), (61, 164, 62), (61, 162, 163), (63, 162, 60), (65, 165, 63), (66, 167, 65), (76, 168, 66), (75, 178, 76), (78, 177, 75), (84, 180, 78), (84, 183, 186), (184, 81, 82), (187, 82, 85), (85, 188, 187), (190, 86, 88), (104, 88, 2), (2, 102, 104), (3, 102, 0), (203, 3, 101), (100, 203, 101), (19, 202, 100), (21, 121, 19), (22, 123, 21), (22, 129, 124), (28, 129, 27), (28, 131, 130), (133, 29, 31), (31, 135, 133), (34, 135, 33), (34, 141, 136), (40, 141, 39), (42, 142, 40), (45, 144, 42), (150, 45, 48), (48, 151, 150), (164, 49, 62), (61, 163, 164), (61, 60, 162), (63, 165, 162), (65, 167, 165), (66, 168, 167), (76, 178, 168), (75, 177, 178), (78, 180, 177), (84, 186, 180), (84, 81, 183), (184, 183, 81), (187, 184, 82), (85, 86, 188), (190, 188, 86), (104, 190, 88), (2, 0, 102), (3, 105, 102), (203, 105, 3), (100, 202, 203), (19, 121, 202), (21, 123, 121), (22, 124, 123), (22, 27, 129), (28, 130, 129), (28, 29, 131), (133, 131, 29), (31, 33, 135), (34, 136, 135), (34, 39, 141), (40, 142, 141), (42, 144, 142), (45, 147, 144), (150, 147, 45), (48, 49, 151), (164, 151, 49)])
me_gamer_improved_002.polygons.foreach_set('material_index', [1, 1, 1, 1, 1, 1, 1, 1, 1, 1, 1, 1, 1, 1, 1, 1, 1, 1, 1, 1, 1, 1, 1, 1, 1, 1, 1, 1, 1, 1, 1, 1, 1, 1, 1, 1, 1, 1, 1, 1, 1, 1, 1, 1, 1, 1, 1, 1, 1, 1, 1, 1, 1, 1, 1, 1, 1, 1, 1, 1, 1, 1, 1, 1, 1, 1, 1, 1, 1, 1, 1, 1, 1, 1, 1, 1, 1, 1, 1, 1, 1, 1, 1, 1, 1, 1, 1, 1, 1, 1, 1, 1, 1, 1, 1, 1, 1, 1, 1, 1, 1, 1, 1, 1, 1, 1, 1, 1, 1, 1, 1, 1, 1, 1, 1, 1, 1, 1, 1, 1, 1, 1, 1, 1, 1, 1, 1, 1, 1, 1, 1, 1, 1, 1, 1, 1, 1, 1, 1, 1, 1, 1, 1, 1, 1, 1, 1, 1, 1, 1, 1, 1, 1, 1, 1, 1, 1, 1, 1, 1, 1, 1, 1, 1, 1, 1, 1, 4, 4, 4, 4, 4, 4, 4, 4, 4, 4, 4, 4, 4, 4, 4, 4, 4, 4, 4, 4, 4, 4, 4, 4, 4, 4, 4, 4, 4, 4, 4, 4, 4, 4, 4, 4, 4, 4, 4, 4, 4, 4, 4, 4, 4, 4, 4, 4, 4, 4, 4, 4, 4, 4, 4, 4, 4, 4, 4, 4, 4, 4, 4, 4, 4, 4, 4, 4, 4, 4, 4, 4, 4, 4, 4, 4, 4, 4, 4, 4, 4, 4, 4, 4, 4, 4, 4, 4, 4, 4, 4, 4, 4, 4, 4, 4, 4, 4, 4, 4, 4, 4, 4, 4, 4, 4, 4, 4, 4, 4, 4, 4, 4, 4, 4, 4, 4, 4, 4, 4, 4, 4, 4, 4, 4, 4, 4, 4, 4, 4, 4, 4, 4, 4, 4, 4, 4, 4, 4, 4, 4, 4, 4, 4, 4, 4, 4, 4, 4, 4, 4, 4, 4, 4, 4, 4, 4, 4, 4, 4, 4, 4, 4, 4, 4, 4, 4, 1, 1, 1, 1, 1, 1, 1, 1, 1, 1, 1, 1, 1, 1, 1, 1, 1, 1, 1, 1, 1, 1, 1, 1, 1, 1, 1, 1, 1, 1, 1, 1, 1, 1, 1, 1, 1, 1, 1, 1, 1, 1, 1, 1, 1, 1, 1, 1, 1, 1, 1, 1, 1, 1, 1, 1, 1, 1, 1, 1, 1, 1, 1, 1, 1, 1, 1, 1, 1, 1])
me_gamer_improved_002.materials.append(mat_bnd_unset_mat_006)
me_gamer_improved_002.materials.append(mat_1_mat_004)
me_gamer_improved_002.materials.append(mat_bnd_unset_mat_005)
me_gamer_improved_002.materials.append(mat_bnd_unset_mat_004)
me_gamer_improved_002.materials.append(mat_1_mat_002)
me_gamer_improved_002.materials.append(mat_bnd_unset_mat_003)
me_gamer_improved_002.use_remesh_preserve_volume = False
me_gamer_improved_002.use_remesh_preserve_attributes = False
me_gamer_improved_002.use_mirror_vertex_groups = False
me_gamer_improved_002.update()
me_mol_nmdar_d_pos = bpy.data.meshes.new('mol_NMDAR_D_pos')
me_mol_nmdar_d_pos.from_pydata([], [], [])
me_mol_nmdar_d_pos.use_remesh_fix_poles = True
me_mol_nmdar_d_pos.use_remesh_preserve_attributes = False
me_mol_nmdar_d_pos.update()
me_mol_nmdar_0b_pos = bpy.data.meshes.new('mol_NMDAR_0B_pos')
me_mol_nmdar_0b_pos.from_pydata([], [], [])
me_mol_nmdar_0b_pos.use_remesh_fix_poles = True
me_mol_nmdar_0b_pos.use_remesh_preserve_attributes = False
me_mol_nmdar_0b_pos.update()
me_mol_nmdar_1b_pos = bpy.data.meshes.new('mol_NMDAR_1B_pos')
me_mol_nmdar_1b_pos.from_pydata([], [], [])
me_mol_nmdar_1b_pos.use_remesh_fix_poles = True
me_mol_nmdar_1b_pos.use_remesh_preserve_attributes = False
me_mol_nmdar_1b_pos.update()
me_mol_nmdar_db_pos = bpy.data.meshes.new('mol_NMDAR_DB_pos')
me_mol_nmdar_db_pos.from_pydata([], [], [])
me_mol_nmdar_db_pos.use_remesh_fix_poles = True
me_mol_nmdar_db_pos.use_remesh_preserve_attributes = False
me_mol_nmdar_db_pos.update()
me_mol_nmdar_2b_pos = bpy.data.meshes.new('mol_NMDAR_2B_pos')
me_mol_nmdar_2b_pos.from_pydata([], [], [])
me_mol_nmdar_2b_pos.use_remesh_fix_poles = True
me_mol_nmdar_2b_pos.use_remesh_preserve_attributes = False
me_mol_nmdar_2b_pos.update()
me_mol_nmdar_b_pos = bpy.data.meshes.new('mol_NMDAR_B_pos')
me_mol_nmdar_b_pos.from_pydata([], [], [])
me_mol_nmdar_b_pos.use_remesh_fix_poles = True
me_mol_nmdar_b_pos.use_remesh_preserve_attributes = False
me_mol_nmdar_b_pos.update()
me_mol_nmdar_pos = bpy.data.meshes.new('mol_NMDAR_pos')
me_mol_nmdar_pos.from_pydata([], [], [])
me_mol_nmdar_pos.use_remesh_fix_poles = True
me_mol_nmdar_pos.use_remesh_preserve_attributes = False
me_mol_nmdar_pos.update()
me_mol_ca2_pos = bpy.data.meshes.new('mol_Ca2_pos')
me_mol_ca2_pos.from_pydata([], [], [])
me_mol_ca2_pos.use_remesh_fix_poles = True
me_mol_ca2_pos.use_remesh_preserve_attributes = False
me_mol_ca2_pos.update()
me_mol_glu_pos = bpy.data.meshes.new('mol_glu_pos')
me_mol_glu_pos.from_pydata([(-0.03913, -0.3206, -0.06488), (0.09155, 0.1185, -0.03256), (-0.1487, 0.2495, 0.5532), (0.06562, 0.05215, 0.4204), (0.3582, -0.05543, 0.2451), (-0.01435, 0.2451, 0.09465), (-0.4971, 0.3136, -0.148), (0.101, -0.5007, 0.1192), (0.3148, -0.007853, 0.2112), (0.2153, -0.008719, 0.07221), (-0.08503, 0.2844, 0.3355), (-0.5121, 0.2937, -0.5708), (0.3839, -0.2942, -0.2222), (-0.3087, -0.005022, 0.2097), (-0.1918, 0.2603, 0.2971), (-0.1919, 0.01628, -0.0739), (0.08294, -0.07364, 0.3978), (-0.07697, 0.01983, 0.09948), (-0.2703, 0.2459, 0.001218), (-0.1906, 0.2503, -0.04772), (0.1162, -0.2194, -0.2272), (-0.2919, 0.1162, -0.3461), (-0.2596, 0.069, 0.2874), (-0.01441, -0.4252, -0.007957), (-0.1243, -0.04753, 0.01588), (0.02294, 0.03479, -0.02516), (-0.03725, -0.1826, -0.03113), (-0.208, -0.03538, 0.08403), (-0.1189, -0.2146, 0.05592), (-0.0664, -0.5959, 0.1192), (-0.5086, 0.02145, 0.2741), (-0.03829, 0.2752, -0.1368), (0.02078, 0.09993, -0.1894), (-0.05709, -0.1815, -0.5647), (0.1549, 0.2288, 0.008099), (0.5836, -0.1019, -0.02196), (-0.3003, -0.007977, 0.1741), (-0.4402, -0.1528, 0.1807), (-0.1469, 0.01246, 0.1119), (0.09693, -0.03241, -0.008609), (-0.07128, -0.1609, -0.06735), (-0.5052, 0.1008, -0.1062), (-0.1213, -0.2393, 0.1326), (-0.2922, 0.2567, -0.04354), (0.308, 0.1743, -0.2468), (0.2264, -0.1065, -0.001969), (0.2883, 0.04883, 0.4747), (0.105, -0.09581, 0.05263), (-0.1502, 0.1885, 0.1518), (-0.09048, -0.01621, 0.1856), (-0.2733, -0.294, 0.003326), (0.314, 0.09728, 0.48), (0.3342, 0.1663, -0.06448), (-0.05858, 0.4618, 0.2823), (-0.3578, -0.08613, 0.07597), (0.3003, 0.08275, 0.02028), (0.09683, 0.2739, 0.2962), (0.1678, -0.01343, -0.01389), (0.04638, -0.1706, 0.05501), (-0.5642, -0.3596, -0.5715), (-0.2163, -0.1205, -0.3402), (0.1914, -0.2206, -0.1947), (0.2681, 0.3296, 0.191), (-0.008113, -0.274, -0.3058), (0.1578, -0.06171, 0.1815), (0.1791, 0.2227, 0.04133), (-0.02373, 0.036, 0.5631), (0.2379, -0.2106, 0.06322), (-0.2246, 0.1887, 0.00792), (-0.2432, 0.1518, 0.1679), (-0.4643, 0.008646, -0.1654), (0.3381, 0.1605, -0.0158), (0.3036, 0.09058, 0.1669), (-0.0396, -0.1286, -0.002975), (-0.1921, 0.1021, 0.2677), (-0.1042, -0.3241, -0.1731), (0.1885, -0.3005, 0.1288), (-0.1583, 0.245, 0.1017), (0.1864, 0.1239, 0.07606), (0.04088, -0.2949, -0.1109), (-0.2328, 0.05554, -0.6253), (-0.5512, 0.1093, -0.2636), (-0.3943, 0.0139, 0.2487), (-0.06196, -0.2936, 0.5237), (0.01707, -0.1076, -0.03038), (-0.05434, 0.08848, 0.1177), (0.02003, -0.05362, -0.2341), (-0.2814, 0.04642, 0.272), (0.04934, 0.2066, -0.2856), (-0.03897, -0.1782, -0.044), (0.1237, 0.03231, 0.2399), (0.1473, -0.8292, -0.3262), (0.006704, 0.1638, -0.000725), (0.1099, 0.3443, 0.1414), (0.2066, -0.2435, 0.119), (-0.1207, 0.05502, 0.3667), (-0.1323, -0.04691, -0.02718), (0.2943, 0.06298, -0.4079), (0.1712, -0.2408, 0.2505), (0.06429, -0.1876, 0.01263), (-0.1207, 0.1578, -0.03019), (0.08805, -0.02312, 0.1088), (0.2218, -0.05541, -0.2619), (0.1604, -0.06582, -0.1072), (0.3577, 0.09595, 0.1409), (0.1878, -0.0024, 0.01881), (-0.06975, 0.1056, -0.04566), (0.2092, -0.3178, 0.05253), (0.3139, -0.1294, -0.3294), (0.07079, -0.5426, -0.08964), (0.518, 0.1959, 0.2799), (-0.08006, -0.2005, 0.2339), (-0.09897, -0.1748, 0.01891), (-0.04122, 0.01399, 0.1564), (-0.1084, -0.432, -0.0334), (0.07144, 0.1158, 0.1955), (-0.08243, 0.2055, -0.1218), (0.04067, -0.2258, -0.0733), (-0.09701, 0.1698, -0.09396), (0.2298, 0.2684, 0.632), (0.03987, 0.1386, 0.3117), (0.1324, 0.1219, 0.4158), (0.152, -0.1991, 0.1875), (0.211, -0.2223, 0.5024), (-0.07445, 0.03421, -0.09145), (0.2137, -0.02161, 0.5042), (-0.1413, 0.2736, 0.1393), (0.1799, 0.005673, -0.01499), (0.07602, -0.2827, 0.7533), (0.06989, -0.09752, 0.1941), (-0.03844, -0.2122, -0.3477), (0.09219, 0.359, -0.1197), (-0.2986, 0.008045, -0.03058), (-0.05252, -0.166, -0.2649), (-0.4371, 0.1303, -0.3301), (0.1653, 0.2283, -0.1892), (0.1781, 0.07661, 0.1388), (0.1668, 0.1299, -0.1993), (0.06742, -0.1497, -0.4021), (0.5257, -0.02546, -0.0427), (-0.3079, 0.02774, 0.2981), (-0.05154, -0.3046, 0.1991), (-0.06166, 0.1609, -0.1335), (-0.09394, 0.1139, 0.03425), (0.04318, 0.03085, 0.01956), (0.0785, 0.058, -0.05588), (0.1302, -0.06789, 0.06701), (-0.4166, 0.4013, -0.03151), (-0.06026, 0.3094, 0.04618), (-0.3642, 0.01493, -0.1819), (-0.1887, 0.2855, 0.005331), (-0.001163, -0.3541, 0.03526), (-0.2788, 0.1754, 0.3354), (0.3915, 0.3931, 0.136), (-0.1615, 0.03346, -0.1045), (0.1413, -0.1151, 0.2135), (-0.1938, 0.1568, -0.1503), (-0.08514, -0.2054, -0.1089), (-0.07236, -0.06145, -0.1118), (-0.2878, 0.3086, 0.3746), (0.05317, -0.02714, 0.07033), (-0.1955, -0.1217, -0.189), (-0.3255, 0.2152, 0.1348), (0.09137, -0.1879, 0.2249), (-0.3717, 0.06539, -0.3014), (0.07145, 0.02207, -0.605), (-0.3192, 0.1164, -0.2068), (0.0278, -0.1393, -0.09274), (-0.5188, -0.1408, 0.1132), (-0.177, -0.602, 0.4748), (0.2745, 0.3907, -0.0852), (-0.0247, -0.1625, 0.2512), (-0.4908, 0.3573, -0.3336), (0.4384, 0.2154, 0.7604), (-0.0001179, -0.2422, -0.1457), (-0.3226, 0.02565, -0.1644), (0.1332, 0.08249, 0.2132), (-0.3801, 0.03059, 0.2207), (0.06298, -0.1419, 0.151), (-0.6439, 0.03262, -0.1384), (0.282, -0.2963, 0.164), (0.1816, -0.2208, -0.1734), (0.1345, -0.1825, -0.002065), (0.02514, 0.09346, 0.1072), (-0.2723, -0.08272, -0.02326), (-0.2538, 0.01027, -0.02604), (0.2879, -0.5462, 0.09591), (0.3001, 0.002712, 0.1482), (0.4774, 0.2037, 0.1031), (0.005649, -0.299, 0.3902), (-0.3469, 0.1956, -0.226), (0.002651, 0.2165, -0.1082), (-0.1387, -0.1861, 0.06156), (0.09374, -0.1998, 0.2567), (-0.2102, 0.09251, -0.3375), (-0.05852, -0.2963, -0.2609), (0.08636, 0.1725, -0.009209), (-0.3303, 0.4097, 0.06695), (-0.1845, -0.2119, 0.1032), (0.145, -0.1976, 0.05572), (0.01344, 0.1587, 0.4902), (-0.007498, -0.147, 0.1987), (0.184, -0.3247, 0.007381), (0.05829, 0.4698, 0.3336), (0.006469, -0.3935, -0.177), (-0.05376, -0.02862, 0.03668), (-0.3727, -0.1394, -0.05891), (-0.047, -0.05429, 0.3637), (0.2165, 0.154, -0.2093), (-0.004788, -0.0914, -0.1502), (-0.04831, -0.06316, -0.1933), (-0.1176, 0.09156, 0.1581), (-0.3259, 0.06668, 0.1214), (0.005235, 0.2569, -0.7406), (-0.2813, -0.02443, 0.127), (-0.158, -0.2687, 0.3578), (0.1556, -0.0177, 0.03584), (0.08496, 0.1781, 0.01145), (-0.09773, 0.2775, -0.1024), (-0.05381, 0.2407, -0.239), (-0.1799, 0.1494, 0.1579), (-0.2682, 0.5498, -0.09313), (-0.4059, -0.1473, -0.0271), (-0.129, 0.0473, 0.2962), (0.2259, 0.5338, 0.09953), (-0.3998, 0.3631, 0.3943), (-0.1149, -0.1144, -0.3007), (0.1454, -0.009076, 0.3234), (0.04604, 0.1107, -0.05983), (0.1638, -0.2178, -0.2568), (-0.2128, 0.1275, 0.185), (0.1005, 0.1723, 0.3489), (0.1408, -0.1205, 0.4442), (-0.5011, 0.3282, 0.328), (-0.06686, -0.03674, 0.111), (-0.05891, -0.3526, 0.139), (0.1635, 0.1405, -0.2071), (0.1142, -0.2036, 0.3061), (-0.05939, -0.1047, 0.3877), (-0.1699, 0.1472, 0.01653), (0.09512, 0.06703, 0.3431), (-0.3295, 0.2467, 0.296), (-0.1906, 0.004941, -0.2786), (0.1412, 0.02689, -0.07139), (-0.2166, 0.07625, -0.4025), (0.1123, 0.005398, -0.1596), (-0.3821, 0.3684, 0.3771), (-0.02209, 0.07328, -0.3114), (0.1209, -0.2699, -0.3679), (-0.4426, 0.3484, -0.3874), (-0.1787, -0.1257, 0.3734), (-0.001874, -0.3126, 0.06077), (-0.1002, 0.1647, -0.01494), (-0.1804, 0.3654, -0.2146), (-0.171, 0.2477, 0.2579), (0.01219, -0.06812, -0.08514), (-0.3125, 0.1578, 0.1277), (-0.0635, 0.04639, -0.0329), (-0.03276, -0.5613, 0.2312), (0.3723, 0.1335, -0.1221), (0.3023, -0.2748, 0.1885), (-0.2606, 0.3452, 0.01813), (-0.1159, -0.05359, 0.09379), (-0.3323, 0.2827, -0.03437), (-0.06007, 0.1233, -0.1962), (-0.3298, 0.02048, -0.1432), (-0.1047, -0.01173, -0.4373), (0.1787, 0.3183, -0.125), (-0.117, -0.3216, -0.4704), (-0.5035, 0.4065, -0.1321), (0.2002, 0.1526, -0.3081), (-0.2266, -0.1375, -0.1533), (0.1148, -0.3222, 0.0295), (-0.08379, 0.2394, 0.1567), (-0.1124, -0.1358, -0.1998), (0.006718, 0.09043, -0.2356), (-0.1168, -0.1572, 0.3331), (-0.05394, -0.04694, -0.01025), (-0.00885, 0.4959, 0.1462), (0.3525, -0.3764, 0.2531), (-0.1418, -0.03013, -0.3356), (0.07333, -0.568, -0.1207), (0.3112, 0.1076, 0.4518), (0.1151, -0.1143, -0.02596), (-0.03542, 0.2099, 0.5007), (0.1746, -0.5432, 0.225), (-0.1688, 0.5237, 0.1811), (-0.1438, 0.07208, 0.1439), (-0.02731, 0.2751, 0.1745), (-0.03796, -0.162, -0.4163), (-0.118, 0.1138, 0.0596), (-0.3089, 0.08104, -0.4634), (-0.2242, -0.07211, -0.07292), (-0.09787, 0.2341, -0.0171), (-0.2785, 0.009182, 0.007354), (0.1013, -0.224, -0.02349), (-0.1907, -0.1085, -0.283), (0.4681, -0.4657, 0.2452), (-0.225, -0.4676, -0.2963), (-0.1902, -0.1882, -0.1059), (-0.04081, 0.04859, 0.3284), (-0.1065, -0.05339, -0.07687), (-0.1856, 0.1757, -0.3517), (-0.06874, 0.1656, 0.05699), (-0.08849, -0.2098, 0.004292), (-0.1935, 0.2556, 0.0504), (0.2354, 0.1342, 0.3336), (0.04987, 0.03006, 0.1379), (0.2363, -0.3323, 0.02058), (-0.02346, 0.1964, 0.004065), (0.2872, -0.03343, -0.152), (0.1336, -0.3831, -0.1803), (0.4615, -0.2734, -0.4332), (0.2144, 0.08327, -0.0482), (0.3874, 0.03076, -0.205), (0.6325, -0.1431, 0.1823), (0.0566, 0.05538, 0.2634), (-0.07555, -0.1363, -0.2249), (0.00123, -0.3466, -0.03439), (0.07013, -0.2246, -0.09797), (0.6021, -0.1391, -0.1832), (-0.05709, -0.1032, 0.1223), (-0.1696, 0.1833, -0.07037), (0.4136, -0.1685, -0.08203), (-0.1608, -0.4417, -0.03389), (-0.1438, -0.2417, 0.3902), (-0.04406, 0.00864, -0.3191), (-0.1146, 0.2159, -0.1398), (0.2012, 0.1626, -0.46), (0.4189, -0.3319, -0.2273), (-0.06465, -0.1221, -0.5014), (0.2991, -0.4445, -0.1448), (0.4955, 0.2325, 0.1406), (-0.1501, -0.01006, -0.0321), (-0.08887, -0.06527, -0.3748), (0.02066, -0.07033, -0.2997), (-0.2507, -0.01283, -0.143), (0.1851, -0.05964, 0.3023), (0.1124, -0.02837, 0.2608), (-0.2025, 0.1046, 0.192), (-0.3295, -0.1641, -0.07868), (0.01584, -0.3688, -0.1264), (0.5555, -0.1775, -0.2837), (0.6357, -0.2259, 0.3588), (0.3037, 0.107, -0.06738), (-0.2208, 0.177, -0.3074), (-0.05411, 0.1705, 0.2767), (-0.4225, -0.3525, 0.31), (-0.008766, -0.1517, 0.1066), (-0.04841, 0.3215, -0.1194), (-0.1117, -0.1024, 0.1419), (-0.3543, 0.01863, -0.5313), (-0.02569, 0.2212, 0.2813), (-0.0425, -0.4143, 0.2077), (-0.03076, -0.263, -0.4794), (-0.3213, 0.1403, 0.1879), (-0.3564, -0.2464, -0.02929), (-0.299, 0.1555, -0.2756), (-0.1333, -0.1786, 0.2068), (0.01545, 0.04023, 0.1343), (-0.1937, 0.3269, 0.22), (0.1106, -0.338, 0.04633), (0.04355, 0.2554, -0.0917), (0.1914, 0.05324, -0.2892), (0.08536, -0.1749, 0.1154), (-0.252, -0.2876, 0.3071), (0.1959, -0.289, -0.1305), (-0.01435, -0.2931, 0.03146), (-0.01396, -0.4155, -0.06221), (0.1581, -0.01821, 0.1698), (-0.01843, 0.3429, 0.1715), (-0.2361, 0.1434, 0.04201), (-0.2215, -0.2762, 0.2037), (0.3657, 0.1751, 0.3318), (0.1264, 0.4331, -0.1852), (0.3215, -0.2711, -0.08787), (0.1965, 0.2476, -0.2848), (-0.2204, -0.05174, 0.1782), (0.1032, 0.03728, 0.0265), (0.05845, 0.2326, 0.3249), (0.02566, -0.349, 0.2178), (-0.224, 0.1345, -0.04917), (0.1237, 0.009622, -0.08084), (-0.457, 0.08357, -0.01578), (0.2759, -0.06315, 0.3548), (-0.08407, -0.001386, 0.1213), (-0.175, -0.007177, 0.3155), (0.4949, 0.1645, -0.09189), (-0.08369, -0.05401, 0.1714), (-0.4521, -0.1929, 0.03772), (-0.1034, 0.1707, -0.1773), (-0.1879, -0.04687, 0.00983), (-0.2853, -0.04527, -0.02711), (-0.2568, -0.5442, -0.3449), (-0.0611, 0.1955, 0.2895), (-0.2633, -0.2237, -0.01839), (0.4587, -0.2674, -0.54), (-0.05034, -0.1847, 0.02102), (-0.1671, 0.03203, 0.04206), (0.08237, -0.3981, 0.3045), (0.3766, -0.2381, 0.1668), (-0.09533, -0.544, -0.07545), (-0.1033, 0.1742, 0.1961), (-0.07043, 0.1115, -0.4149), (0.02685, 0.2087, 0.3515), (-0.00665, -0.07535, 0.1841), (-0.2279, 0.1029, -0.2003), (-0.08795, -0.1941, -0.2061), (-0.376, -0.06399, -0.179), (-0.3758, -0.2338, -0.3934), (-0.1904, 0.2988, -0.136), (-0.008098, -0.0518, -0.02349), (0.2321, 0.2505, -0.0539), (-0.02958, 0.2326, -0.227), (-0.1984, 0.0895, 0.01743), (0.004515, -0.02, -0.1368), (0.2258, 0.3199, -0.368), (-0.1148, 0.3709, -0.03466), (-0.01553, -0.08084, -0.07153), (-0.02059, -0.0863, -0.1474), (-0.117, -0.09581, -0.2323), (-0.05836, 0.09862, 0.0347), (-0.05767, 0.2386, -0.08684), (-0.3354, 0.2532, 0.0622), (0.2187, 0.01368, -0.1646), (-0.285, 0.02504, 0.1104), (-0.2132, -0.1152, 0.2252), (0.4637, -0.2855, 0.2155), (0.2698, -0.009255, 0.03005), (0.5854, 0.1574, -0.2657), (0.02268, 0.3009, -0.5133), (0.3563, 0.1949, 0.03083), (-0.03204, 0.265, -0.0221), (-0.1056, 0.1428, -0.1728), (0.5671, -0.07306, 0.1857), (0.1892, -0.2203, -0.05799), (0.1285, -0.05041, 0.3212), (-0.2814, 0.1888, 0.3085), (0.01214, 0.2208, 0.01218), (-0.06573, -0.3601, 0.2253), (0.1622, -0.01103, -0.2077), (0.09105, 0.3397, 0.07443), (-0.03073, 0.007469, 0.2781), (0.07831, 0.09052, 0.07155), (0.1142, 0.1872, 0.124), (0.6106, -0.2583, 0.2632), (0.2626, -0.306, 0.1543), (-0.2039, -0.2085, -0.05416), (0.3737, -0.309, -0.03633), (0.07377, 0.1708, -0.3987), (-0.128, -0.2202, 0.3574), (0.5565, 0.03316, 0.1303), (0.08435, 0.2267, 0.1383), (-0.1182, 0.1362, 0.1788), (0.2138, 0.02976, 0.1916), (0.2022, 0.3927, -0.2094), (0.06647, 0.1219, 0.008131), (-0.06553, -0.4155, 0.08119), (-0.1894, -0.3249, -0.04868), (-0.3819, 0.01124, -0.04237), (-0.09936, 0.2373, -0.06168), (0.07906, 0.2649, 0.3091), (-0.286, 0.02572, -0.1189), (-0.0322, -0.01428, 0.05801), (0.3188, 0.1652, 0.131), (-0.03391, -0.3242, 0.03029), (0.1053, -0.3823, -0.1096), (-0.1465, -0.08285, 0.01203), (-0.05798, -0.08733, -0.01621), (0.02659, -0.1105, 0.1882), (-0.1642, -0.1569, -0.1623), (0.3971, -0.2548, 0.09598), (0.275, -0.09566, -0.1692), (-0.2878, 0.282, -0.0556), (0.1001, 0.1483, -0.01929), (-0.4206, -0.1163, 0.09736), (-0.1635, -0.09587, -0.2293), (0.09313, -0.1564, -0.04), (-0.2071, -0.02492, -0.403), (-0.002927, 0.01552, 0.05007), (-0.1996, -0.1644, -0.05613), (0.183, -0.1305, 0.1745), (-0.3306, 0.2517, -0.007104), (0.06181, -0.01868, 0.061), (-0.373, 0.456, 0.3049), (0.0931, 0.6826, -0.06475), (0.06575, 0.2614, -0.2723), (0.1605, 0.2279, -0.0655), (0.02918, -0.318, -0.03258), (-0.3831, 0.02621, 0.0859), (-0.2588, -0.1544, -0.0167), (0.1248, 0.2042, 0.3648), (0.6214, 0.2193, -0.01604)], [], [])
me_mol_glu_pos.use_remesh_fix_poles = True
me_mol_glu_pos.use_remesh_preserve_attributes = False
me_mol_glu_pos.update()
me_mol_nmdar_0_pos = bpy.data.meshes.new('mol_NMDAR_0_pos')
me_mol_nmdar_0_pos.from_pydata([(-0.1068, 0.08753, -0.01245), (-0.1318, 0.05318, -0.05949), (0.07078, -0.04823, 0.012), (0.06987, -0.1178, -0.04186), (-0.07218, -0.05751, -0.06893), (-0.0635, 0.08248, 0.01055), (-0.07966, 0.1124, 0.03658), (-0.1381, 0.1125, -0.004519), (-0.1174, 0.1263, 0.03039), (0.04998, -0.003582, 0.0376), (-0.008, 0.08924, 0.06653), (-0.1031, 0.1195, 0.03127), (0.05339, 0.02391, 0.07489), (-0.03539, 0.07173, 0.021), (0.04371, 0.006799, 0.04059), (0.02317, -0.0891, -0.04081), (0.1375, -0.15, -0.04105), (-0.0005561, 0.07049, 0.05477), (-0.03368, 0.1174, 0.07006), (0.1143, -0.1559, -0.04681), (0.09694, -0.1184, -0.03425), (0.03233, 0.01554, 0.03582), (-0.04627, -0.07241, -0.05568), (-0.0673, -0.05547, -0.06396), (-0.008338, 0.0645, 0.03978), (-0.1001, 0.02134, -0.05348), (-0.07456, 0.1249, 0.05402), (-0.02718, 0.1308, 0.09052), (-0.01198, 0.05302, 0.02514)], [], [])
me_mol_nmdar_0_pos.use_remesh_fix_poles = True
me_mol_nmdar_0_pos.use_remesh_preserve_attributes = False
me_mol_nmdar_0_pos.update()
me_mol_nmdar_1_pos = bpy.data.meshes.new('mol_NMDAR_1_pos')
me_mol_nmdar_1_pos.from_pydata([(-0.01675, 0.09478, 0.06262), (0.05374, -0.01971, 0.02673), (-0.06793, 0.06831, -0.00659), (-0.01862, -0.05805, -0.04117), (-0.07571, 0.05847, -0.01852)], [], [])
me_mol_nmdar_1_pos.use_remesh_fix_poles = True
me_mol_nmdar_1_pos.use_remesh_preserve_attributes = False
me_mol_nmdar_1_pos.update()
me_mol_nmdar_2_pos = bpy.data.meshes.new('mol_NMDAR_2_pos')
me_mol_nmdar_2_pos.from_pydata([(0.004123, -0.04644, -0.0284)], [], [])
me_mol_nmdar_2_pos.use_remesh_fix_poles = True
me_mol_nmdar_2_pos.use_remesh_preserve_attributes = False
me_mol_nmdar_2_pos.update()

# ---- objects
ob_molecules = bpy.data.objects.new('molecules', None)
ob_mol_glu_shape = bpy.data.objects.new('mol_glu_shape', me_mol_glu_shape)
ob_mol_nmdar_0_shape = bpy.data.objects.new('mol_NMDAR_0_shape', me_mol_nmdar_0_shape)
ob_mol_nmdar_1_shape = bpy.data.objects.new('mol_NMDAR_1_shape', me_mol_nmdar_1_shape)
ob_mol_nmdar_2_shape = bpy.data.objects.new('mol_NMDAR_2_shape', me_mol_nmdar_2_shape)
ob_mol_nmdar_d_shape = bpy.data.objects.new('mol_NMDAR_D_shape', me_mol_nmdar_d_shape)
ob_mol_nmdar_0b_shape = bpy.data.objects.new('mol_NMDAR_0B_shape', me_mol_nmdar_0b_shape)
ob_mol_nmdar_1b_shape = bpy.data.objects.new('mol_NMDAR_1B_shape', me_mol_nmdar_1b_shape)
ob_mol_nmdar_2b_shape = bpy.data.objects.new('mol_NMDAR_2B_shape', me_mol_nmdar_2b_shape)
ob_mol_nmdar_db_shape = bpy.data.objects.new('mol_NMDAR_DB_shape', me_mol_nmdar_db_shape)
ob_mol_nmdar_shape = bpy.data.objects.new('mol_NMDAR_shape', me_mol_nmdar_shape)
ob_mol_nmdar_b_shape = bpy.data.objects.new('mol_NMDAR_B_shape', me_mol_nmdar_b_shape)
ob_mol_ca2_shape = bpy.data.objects.new('mol_Ca2_shape', me_mol_ca2_shape)
ob_cube = bpy.data.objects.new('Cube', me_cube_002)
ob_presynaptic = bpy.data.objects.new('presynaptic', me_gamer_improved_050)
ob_psd = bpy.data.objects.new('PSD', me_gamer_improved_012)
ob_synapse = bpy.data.objects.new('synapse', me_gamer_improved_002)
ob_mol_nmdar_d = bpy.data.objects.new('mol_NMDAR_D', me_mol_nmdar_d_pos)
ob_mol_nmdar_0b = bpy.data.objects.new('mol_NMDAR_0B', me_mol_nmdar_0b_pos)
ob_mol_nmdar_1b = bpy.data.objects.new('mol_NMDAR_1B', me_mol_nmdar_1b_pos)
ob_mol_nmdar_db = bpy.data.objects.new('mol_NMDAR_DB', me_mol_nmdar_db_pos)
ob_mol_nmdar_2b = bpy.data.objects.new('mol_NMDAR_2B', me_mol_nmdar_2b_pos)
ob_mol_nmdar_b = bpy.data.objects.new('mol_NMDAR_B', me_mol_nmdar_b_pos)
ob_mol_nmdar = bpy.data.objects.new('mol_NMDAR', me_mol_nmdar_pos)
ob_mol_ca2 = bpy.data.objects.new('mol_Ca2', me_mol_ca2_pos)
ob_mol_glu = bpy.data.objects.new('mol_glu', me_mol_glu_pos)
ob_mol_nmdar_0 = bpy.data.objects.new('mol_NMDAR_0', me_mol_nmdar_0_pos)
ob_mol_nmdar_1 = bpy.data.objects.new('mol_NMDAR_1', me_mol_nmdar_1_pos)
ob_mol_nmdar_2 = bpy.data.objects.new('mol_NMDAR_2', me_mol_nmdar_2_pos)

# ---- transforms, parenting, visibility, modifiers, constraints
ob_molecules.location = (0.0, 0.0, 0.0)
ob_molecules.lock_location = (True, True, True)
ob_molecules.lock_rotation = (True, True, True)
ob_molecules.lock_scale = (True, True, True)
ob_molecules.hide_viewport = True
ob_molecules.hide_select = True
ob_mol_glu_shape.parent = ob_mol_glu
ob_mol_glu_shape.location = (0.0, 0.0, 0.0)
ob_mol_glu_shape.track_axis = 'POS_Z'
ob_mol_glu_shape.lock_location = (True, True, True)
ob_mol_nmdar_0_shape.parent = ob_mol_nmdar_0
ob_mol_nmdar_0_shape.location = (0.0, 0.0, 0.0)
ob_mol_nmdar_0_shape.track_axis = 'POS_Z'
ob_mol_nmdar_0_shape.lock_location = (True, True, True)
ob_mol_nmdar_1_shape.parent = ob_mol_nmdar_1
ob_mol_nmdar_1_shape.location = (0.0, 0.0, 0.0)
ob_mol_nmdar_1_shape.track_axis = 'POS_Z'
ob_mol_nmdar_1_shape.lock_location = (True, True, True)
ob_mol_nmdar_2_shape.parent = ob_mol_nmdar_2
ob_mol_nmdar_2_shape.location = (0.0, 0.0, 0.0)
ob_mol_nmdar_2_shape.track_axis = 'POS_Z'
ob_mol_nmdar_2_shape.lock_location = (True, True, True)
ob_mol_nmdar_d_shape.parent = ob_mol_nmdar_d
ob_mol_nmdar_d_shape.location = (0.0, 0.0, 0.0)
ob_mol_nmdar_d_shape.track_axis = 'POS_Z'
ob_mol_nmdar_d_shape.lock_location = (True, True, True)
ob_mol_nmdar_0b_shape.parent = ob_mol_nmdar_0b
ob_mol_nmdar_0b_shape.location = (0.0, 0.0, 0.0)
ob_mol_nmdar_0b_shape.track_axis = 'POS_Z'
ob_mol_nmdar_0b_shape.lock_location = (True, True, True)
ob_mol_nmdar_1b_shape.parent = ob_mol_nmdar_1b
ob_mol_nmdar_1b_shape.location = (0.0, 0.0, 0.0)
ob_mol_nmdar_1b_shape.track_axis = 'POS_Z'
ob_mol_nmdar_1b_shape.lock_location = (True, True, True)
ob_mol_nmdar_2b_shape.parent = ob_mol_nmdar_2b
ob_mol_nmdar_2b_shape.location = (0.0, 0.0, 0.0)
ob_mol_nmdar_2b_shape.track_axis = 'POS_Z'
ob_mol_nmdar_2b_shape.lock_location = (True, True, True)
ob_mol_nmdar_db_shape.parent = ob_mol_nmdar_db
ob_mol_nmdar_db_shape.location = (0.0, 0.0, 0.0)
ob_mol_nmdar_db_shape.track_axis = 'POS_Z'
ob_mol_nmdar_db_shape.lock_location = (True, True, True)
ob_mol_nmdar_shape.parent = ob_mol_nmdar
ob_mol_nmdar_shape.location = (0.0, 0.0, 0.0)
ob_mol_nmdar_shape.track_axis = 'POS_Z'
ob_mol_nmdar_shape.lock_location = (True, True, True)
ob_mol_nmdar_b_shape.parent = ob_mol_nmdar_b
ob_mol_nmdar_b_shape.location = (0.0, 0.0, 0.0)
ob_mol_nmdar_b_shape.track_axis = 'POS_Z'
ob_mol_nmdar_b_shape.lock_location = (True, True, True)
ob_mol_ca2_shape.parent = ob_mol_ca2
ob_mol_ca2_shape.location = (0.0, 0.0, 0.0)
ob_mol_ca2_shape.track_axis = 'POS_Z'
ob_mol_ca2_shape.lock_location = (True, True, True)
ob_cube.location = (0.0, 0.0, 0.0)
ob_cube.scale = (4.0, 4.0, 4.0)
ob_cube.display_type = 'SOLID'
ob_cube.show_all_edges = True
ob_presynaptic.location = (2.836, -11.8, -0.9731)
ob_presynaptic.display_type = 'SOLID'
ob_presynaptic.show_all_edges = True
ob_presynaptic.lineart.crease_threshold = 0.0
ob_psd.location = (2.846, -11.79, -0.9831)
ob_psd.display_type = 'SOLID'
ob_psd.show_all_edges = True
ob_psd.lineart.crease_threshold = 0.0
ob_synapse.location = (2.836, -11.8, -0.9731)
ob_synapse.display_type = 'SOLID'
ob_synapse.show_all_edges = True
ob_synapse.lineart.crease_threshold = 0.0
ob_mol_nmdar_d.parent = ob_molecules
ob_mol_nmdar_d.location = (0.0, 0.0, 0.0)
ob_mol_nmdar_d.hide_viewport = True
ob_mol_nmdar_d.instance_type = 'VERTS'
ob_mol_nmdar_d.use_instance_vertices_rotation = True
ob_mol_nmdar_0b.parent = ob_molecules
ob_mol_nmdar_0b.location = (0.0, 0.0, 0.0)
ob_mol_nmdar_0b.hide_viewport = True
ob_mol_nmdar_0b.instance_type = 'VERTS'
ob_mol_nmdar_0b.use_instance_vertices_rotation = True
ob_mol_nmdar_1b.parent = ob_molecules
ob_mol_nmdar_1b.location = (0.0, 0.0, 0.0)
ob_mol_nmdar_1b.hide_viewport = True
ob_mol_nmdar_1b.instance_type = 'VERTS'
ob_mol_nmdar_1b.use_instance_vertices_rotation = True
ob_mol_nmdar_db.parent = ob_molecules
ob_mol_nmdar_db.location = (0.0, 0.0, 0.0)
ob_mol_nmdar_db.hide_viewport = True
ob_mol_nmdar_db.instance_type = 'VERTS'
ob_mol_nmdar_db.use_instance_vertices_rotation = True
ob_mol_nmdar_2b.parent = ob_molecules
ob_mol_nmdar_2b.location = (0.0, 0.0, 0.0)
ob_mol_nmdar_2b.hide_viewport = True
ob_mol_nmdar_2b.instance_type = 'VERTS'
ob_mol_nmdar_2b.use_instance_vertices_rotation = True
ob_mol_nmdar_b.parent = ob_molecules
ob_mol_nmdar_b.location = (0.0, 0.0, 0.0)
ob_mol_nmdar_b.hide_viewport = True
ob_mol_nmdar_b.instance_type = 'VERTS'
ob_mol_nmdar_b.use_instance_vertices_rotation = True
ob_mol_nmdar.parent = ob_molecules
ob_mol_nmdar.location = (0.0, 0.0, 0.0)
ob_mol_nmdar.hide_viewport = True
ob_mol_nmdar.instance_type = 'VERTS'
ob_mol_nmdar.use_instance_vertices_rotation = True
ob_mol_ca2.parent = ob_molecules
ob_mol_ca2.location = (0.0, 0.0, 0.0)
ob_mol_ca2.hide_viewport = True
ob_mol_ca2.instance_type = 'VERTS'
ob_mol_ca2.use_instance_vertices_rotation = True
ob_mol_glu.parent = ob_molecules
ob_mol_glu.location = (0.0, 0.0, 0.0)
ob_mol_glu.hide_viewport = True
ob_mol_glu.hide_select = True
ob_mol_glu.instance_type = 'VERTS'
ob_mol_glu.use_instance_vertices_rotation = True
ob_mol_nmdar_0.parent = ob_molecules
ob_mol_nmdar_0.location = (0.0, 0.0, 0.0)
ob_mol_nmdar_0.hide_viewport = True
ob_mol_nmdar_0.hide_select = True
ob_mol_nmdar_0.instance_type = 'VERTS'
ob_mol_nmdar_0.use_instance_vertices_rotation = True
ob_mol_nmdar_1.parent = ob_molecules
ob_mol_nmdar_1.location = (0.0, 0.0, 0.0)
ob_mol_nmdar_1.hide_viewport = True
ob_mol_nmdar_1.hide_select = True
ob_mol_nmdar_1.instance_type = 'VERTS'
ob_mol_nmdar_1.use_instance_vertices_rotation = True
ob_mol_nmdar_2.parent = ob_molecules
ob_mol_nmdar_2.location = (0.0, 0.0, 0.0)
ob_mol_nmdar_2.hide_viewport = True
ob_mol_nmdar_2.hide_select = True
ob_mol_nmdar_2.instance_type = 'VERTS'
ob_mol_nmdar_2.use_instance_vertices_rotation = True

# ---- collection membership
col_collection.objects.link(ob_molecules)
col_collection.objects.link(ob_mol_glu_shape)
col_collection.objects.link(ob_mol_nmdar_0_shape)
col_collection.objects.link(ob_mol_nmdar_1_shape)
col_collection.objects.link(ob_mol_nmdar_2_shape)
col_collection.objects.link(ob_mol_nmdar_d_shape)
col_collection.objects.link(ob_mol_nmdar_0b_shape)
col_collection.objects.link(ob_mol_nmdar_1b_shape)
col_collection.objects.link(ob_mol_nmdar_2b_shape)
col_collection.objects.link(ob_mol_nmdar_db_shape)
col_collection.objects.link(ob_mol_nmdar_shape)
col_collection.objects.link(ob_mol_nmdar_b_shape)
col_collection.objects.link(ob_mol_ca2_shape)
col_collection.objects.link(ob_cube)
col_collection.objects.link(ob_presynaptic)
col_collection.objects.link(ob_psd)
col_collection.objects.link(ob_synapse)
col_collection.objects.link(ob_mol_nmdar_d)
col_collection.objects.link(ob_mol_nmdar_0b)
col_collection.objects.link(ob_mol_nmdar_1b)
col_collection.objects.link(ob_mol_nmdar_db)
col_collection.objects.link(ob_mol_nmdar_2b)
col_collection.objects.link(ob_mol_nmdar_b)
col_collection.objects.link(ob_mol_nmdar)
col_collection.objects.link(ob_mol_ca2)
col_collection.objects.link(ob_mol_glu)
col_collection.objects.link(ob_mol_nmdar_0)
col_collection.objects.link(ob_mol_nmdar_1)
col_collection.objects.link(ob_mol_nmdar_2)

# ---- scene / render settings (as saved in the file)
scene.frame_start = 0; scene.frame_end = 1000; scene.frame_set(132)
scene.render.engine = 'BLENDER_EEVEE_NEXT'
scene.cycles.use_denoising = False
scene.cycles.samples = 128
scene.cycles.sampling_pattern = 'TABULATED_SOBOL'
scene.cycles.use_adaptive_sampling = False
scene.cycles.use_light_tree = False
scene.view_settings.view_transform = 'Filmic'
bpy.context.view_layer.update()

# ---- added for rendering (the .blend has no active camera and no usable light): camera, sun
cam_auto = bpy.data.cameras.new('AutoCamera')
cam_auto.lens = 50.0
cam_auto.sensor_width = 36.0
cam_auto.clip_end = 1000.0
ob_auto_camera = bpy.data.objects.new('AutoCamera', cam_auto)
scene.collection.objects.link(ob_auto_camera)
ob_auto_camera.location = (12.8203, -15.3843, 10.2562)
ob_auto_camera.rotation_euler = (1.09748, -7.21219e-08, 0.694738)
scene.camera = ob_auto_camera
light_auto_sun = bpy.data.lights.new('AutoSun', 'SUN')
light_auto_sun.energy = 3.0
light_auto_sun.angle = 0.0523599
ob_auto_sun = bpy.data.objects.new('AutoSun', light_auto_sun)
scene.collection.objects.link(ob_auto_sun)
ob_auto_sun.rotation_euler = (0.872665, 0.174533, 0.523599)
bpy.context.view_layer.update()
